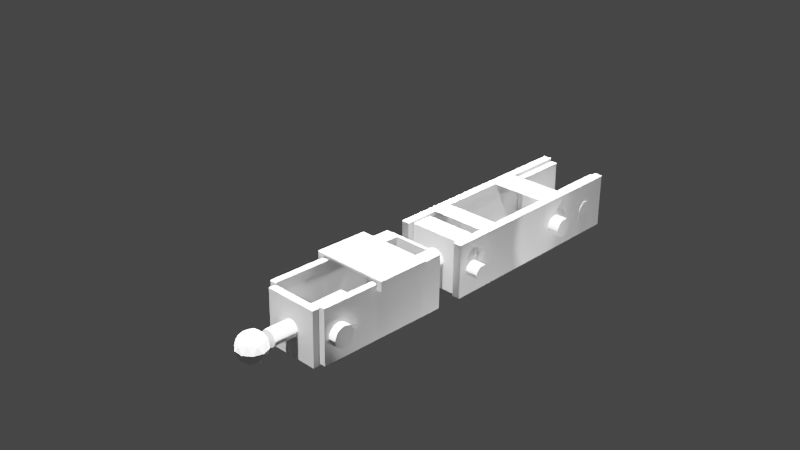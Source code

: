 # Source: robot-arm-proto.blend  (saved by Blender 2.83.19; exported with 4.5.12 LTS)
import bpy
from mathutils import Matrix  # noqa: F401  (used for matrix-valued properties, if any)

bpy.ops.wm.read_factory_settings(use_empty=True)
scene = bpy.context.scene
scene.name = 'Scene'

# ---- collections
col_collection = bpy.data.collections.new('Collection'); scene.collection.children.link(col_collection)

# ---- materials (node trees are filled in below, after node groups)
mat_material = bpy.data.materials.new('Material')
mat_material.alpha_threshold = 0.0
mat_material.use_transparent_shadow = False
mat_material.line_color = (0.0, 0.0, 0.0, 1.0)

# ---- material node trees
mat_material.use_nodes = True; mat_material.node_tree.nodes.clear()
_N = mat_material.node_tree.nodes; _L = mat_material.node_tree.links
n0 = _N.new('ShaderNodeOutputMaterial'); n0.name = 'Material Output'; n0.location = (300, 300)
n1 = _N.new('ShaderNodeBsdfPrincipled'); n1.name = 'Principled BSDF'; n1.location = (10, 300)
n1.distribution = 'GGX'
n1.subsurface_method = 'BURLEY'
n1.inputs[2].default_value = 0.4
n1.inputs[3].default_value = 1.45
n1.inputs[27].default_value = (0.0, 0.0, 0.0, 1.0)
n1.inputs[28].default_value = 1.0
_L.new(n1.outputs[0], n0.inputs[0])
n0.is_active_output = True

# ---- world
world_world = bpy.data.worlds.new('World'); scene.world = world_world
world_world.use_nodes = True; world_world.node_tree.nodes.clear()
_N = world_world.node_tree.nodes; _L = world_world.node_tree.links
n0 = _N.new('ShaderNodeOutputWorld'); n0.name = 'World Output'; n0.location = (300, 300)
n1 = _N.new('ShaderNodeBackground'); n1.name = 'Background'; n1.location = (10, 300)
n1.inputs[0].default_value = (0.05088, 0.05088, 0.05088, 1.0)
_L.new(n1.outputs[0], n0.inputs[0])
n0.is_active_output = True
world_world.color = (0.05088, 0.05088, 0.05088)
world_world.use_sun_shadow = False
world_world.sun_shadow_jitter_overblur = 0.0

# ---- cameras
cam_camera = bpy.data.cameras.new('Camera')
cam_camera.clip_end = 100.0
cam_camera.ortho_scale = 7.314

# ---- lights
light_light = bpy.data.lights.new('Light', 'POINT')
light_light.transmission_factor = 0.0
light_light.energy = 1000.0
light_light.shadow_soft_size = 0.1
light_light.shadow_maximum_resolution = 0.006
light_light.use_absolute_resolution = True
light_sun = bpy.data.lights.new('Sun', 'SUN')
light_sun.transmission_factor = 0.0
light_sun.energy = 100.0
light_sun.shadow_soft_size = 0.125
light_spot = bpy.data.lights.new('Spot', 'SPOT')
light_spot.transmission_factor = 0.0
light_spot.energy = 1000.0
light_spot.shadow_soft_size = 0.25
light_spot.shadow_maximum_resolution = 0.006
light_spot.use_absolute_resolution = True
light_spot_001 = bpy.data.lights.new('Spot.001', 'SPOT')
light_spot_001.transmission_factor = 0.0
light_spot_001.energy = 1000.0
light_spot_001.shadow_soft_size = 0.25
light_spot_001.shadow_maximum_resolution = 0.006
light_spot_001.use_absolute_resolution = True
light_spot_002 = bpy.data.lights.new('Spot.002', 'SPOT')
light_spot_002.transmission_factor = 0.0
light_spot_002.energy = 1000.0
light_spot_002.shadow_soft_size = 0.25
light_spot_002.shadow_maximum_resolution = 0.006
light_spot_002.use_absolute_resolution = True

# ---- meshes
me_cube_001 = bpy.data.meshes.new('Cube.001')
me_cube_001.from_pydata([(1.0, 1.0, 1.0), (1.0, 1.0, -1.0), (1.0, -1.0, 1.0), (1.0, -1.0, -1.0), (-1.0, 1.0, 1.0), (-1.0, 1.0, -1.0), (-1.0, -1.0, 1.0), (-1.0, -1.0, -1.0), (1.0, -0.7935, -16.75), (1.0, -1.02, -16.74), (1.0, -0.785, 0.8878), (1.0, -1.012, 0.8963), (-1.0, -0.7935, -16.75), (-1.0, -1.02, -16.74), (-1.0, -0.785, 0.8878), (-1.0, -1.012, 0.8963), (1.0, -0.9924, -17.06), (1.0, -0.9918, -15.06), (1.0, 1.008, -17.1), (1.0, 1.008, -15.1), (-1.0, -0.9924, -17.06), (-1.0, -0.9918, -15.06), (-1.0, 1.008, -17.1), (-1.0, 1.008, -15.1)], [], [(0, 4, 6, 2), (3, 2, 6, 7), (7, 6, 4, 5), (5, 1, 3, 7), (1, 0, 2, 3), (5, 4, 0, 1), (8, 12, 14, 10), (11, 10, 14, 15), (15, 14, 12, 13), (13, 9, 11, 15), (9, 8, 10, 11), (13, 12, 8, 9), (16, 20, 22, 18), (19, 18, 22, 23), (23, 22, 20, 21), (21, 17, 19, 23), (17, 16, 18, 19), (21, 20, 16, 17)])
_uv = me_cube_001.uv_layers.new(name='UVMap')
_uv.uv.foreach_set('vector', [0.625, 0.5, 0.875, 0.5, 0.875, 0.75, 0.625, 0.75, 0.375, 0.75, 0.625, 0.75, 0.625, 1.0, 0.375, 1.0, 0.375, 0.0, 0.625, 0.0, 0.625, 0.25, 0.375, 0.25, 0.125, 0.5, 0.375, 0.5, 0.375, 0.75, 0.125, 0.75, 0.375, 0.5, 0.625, 0.5, 0.625, 0.75, 0.375, 0.75, 0.375, 0.25, 0.625, 0.25, 0.625, 0.5, 0.375, 0.5, 0.625, 0.5, 0.875, 0.5, 0.875, 0.75, 0.625, 0.75, 0.375, 0.75, 0.625, 0.75, 0.625, 1.0, 0.375, 1.0, 0.375, 0.0, 0.625, 0.0, 0.625, 0.25, 0.375, 0.25, 0.125, 0.5, 0.375, 0.5, 0.375, 0.75, 0.125, 0.75, 0.375, 0.5, 0.625, 0.5, 0.625, 0.75, 0.375, 0.75, 0.375, 0.25, 0.625, 0.25, 0.625, 0.5, 0.375, 0.5, 0.625, 0.5, 0.875, 0.5, 0.875, 0.75, 0.625, 0.75, 0.375, 0.75, 0.625, 0.75, 0.625, 1.0, 0.375, 1.0, 0.375, 0.0, 0.625, 0.0, 0.625, 0.25, 0.375, 0.25, 0.125, 0.5, 0.375, 0.5, 0.375, 0.75, 0.125, 0.75, 0.375, 0.5, 0.625, 0.5, 0.625, 0.75, 0.375, 0.75, 0.375, 0.25, 0.625, 0.25, 0.625, 0.5, 0.375, 0.5])
me_cube_001.materials.append(mat_material)
me_cube_001.use_remesh_preserve_volume = False
me_cube_001.use_remesh_preserve_attributes = False
me_cube_001.use_mirror_vertex_groups = False
me_cube_001.update()
me_cylinder = bpy.data.meshes.new('Cylinder')
me_cylinder.from_pydata([(0.0, 1.0, -1.0), (0.0, 1.0, 1.0), (0.1951, 0.9808, -1.0), (0.1951, 0.9808, 1.0), (0.3827, 0.9239, -1.0), (0.3827, 0.9239, 1.0), (0.5556, 0.8315, -1.0), (0.5556, 0.8315, 1.0), (0.7071, 0.7071, -1.0), (0.7071, 0.7071, 1.0), (0.8315, 0.5556, -1.0), (0.8315, 0.5556, 1.0), (0.9239, 0.3827, -1.0), (0.9239, 0.3827, 1.0), (0.9808, 0.1951, -1.0), (0.9808, 0.1951, 1.0), (1.0, 7.55e-08, -1.0), (1.0, 7.55e-08, 1.0), (0.9808, -0.1951, -1.0), (0.9808, -0.1951, 1.0), (0.9239, -0.3827, -1.0), (0.9239, -0.3827, 1.0), (0.8315, -0.5556, -1.0), (0.8315, -0.5556, 1.0), (0.7071, -0.7071, -1.0), (0.7071, -0.7071, 1.0), (0.5556, -0.8315, -1.0), (0.5556, -0.8315, 1.0), (0.3827, -0.9239, -1.0), (0.3827, -0.9239, 1.0), (0.1951, -0.9808, -1.0), (0.1951, -0.9808, 1.0), (-3.258e-07, -1.0, -1.0), (-3.258e-07, -1.0, 1.0), (-0.1951, -0.9808, -1.0), (-0.1951, -0.9808, 1.0), (-0.3827, -0.9239, -1.0), (-0.3827, -0.9239, 1.0), (-0.5556, -0.8315, -1.0), (-0.5556, -0.8315, 1.0), (-0.7071, -0.7071, -1.0), (-0.7071, -0.7071, 1.0), (-0.8315, -0.5556, -1.0), (-0.8315, -0.5556, 1.0), (-0.9239, -0.3827, -1.0), (-0.9239, -0.3827, 1.0), (-0.9808, -0.1951, -1.0), (-0.9808, -0.1951, 1.0), (-1.0, 9.656e-07, -1.0), (-1.0, 9.656e-07, 1.0), (-0.9808, 0.1951, -1.0), (-0.9808, 0.1951, 1.0), (-0.9239, 0.3827, -1.0), (-0.9239, 0.3827, 1.0), (-0.8315, 0.5556, -1.0), (-0.8315, 0.5556, 1.0), (-0.7071, 0.7071, -1.0), (-0.7071, 0.7071, 1.0), (-0.5556, 0.8315, -1.0), (-0.5556, 0.8315, 1.0), (-0.3827, 0.9239, -1.0), (-0.3827, 0.9239, 1.0), (-0.1951, 0.9808, -1.0), (-0.1951, 0.9808, 1.0)], [], [(0, 1, 3, 2), (2, 3, 5, 4), (4, 5, 7, 6), (6, 7, 9, 8), (8, 9, 11, 10), (10, 11, 13, 12), (12, 13, 15, 14), (14, 15, 17, 16), (16, 17, 19, 18), (18, 19, 21, 20), (20, 21, 23, 22), (22, 23, 25, 24), (24, 25, 27, 26), (26, 27, 29, 28), (28, 29, 31, 30), (30, 31, 33, 32), (32, 33, 35, 34), (34, 35, 37, 36), (36, 37, 39, 38), (38, 39, 41, 40), (40, 41, 43, 42), (42, 43, 45, 44), (44, 45, 47, 46), (46, 47, 49, 48), (48, 49, 51, 50), (50, 51, 53, 52), (52, 53, 55, 54), (54, 55, 57, 56), (56, 57, 59, 58), (58, 59, 61, 60), (3, 1, 63, 61, 59, 57, 55, 53, 51, 49, 47, 45, 43, 41, 39, 37, 35, 33, 31, 29, 27, 25, 23, 21, 19, 17, 15, 13, 11, 9, 7, 5), (60, 61, 63, 62), (62, 63, 1, 0), (0, 2, 4, 6, 8, 10, 12, 14, 16, 18, 20, 22, 24, 26, 28, 30, 32, 34, 36, 38, 40, 42, 44, 46, 48, 50, 52, 54, 56, 58, 60, 62)])
_uv = me_cylinder.uv_layers.new(name='UVMap')
_uv.uv.foreach_set('vector', [1.0, 0.5, 1.0, 1.0, 0.9688, 1.0, 0.9688, 0.5, 0.9688, 0.5, 0.9688, 1.0, 0.9375, 1.0, 0.9375, 0.5, 0.9375, 0.5, 0.9375, 1.0, 0.9062, 1.0, 0.9062, 0.5, 0.9062, 0.5, 0.9062, 1.0, 0.875, 1.0, 0.875, 0.5, 0.875, 0.5, 0.875, 1.0, 0.8438, 1.0, 0.8438, 0.5, 0.8438, 0.5, 0.8438, 1.0, 0.8125, 1.0, 0.8125, 0.5, 0.8125, 0.5, 0.8125, 1.0, 0.7812, 1.0, 0.7812, 0.5, 0.7812, 0.5, 0.7812, 1.0, 0.75, 1.0, 0.75, 0.5, 0.75, 0.5, 0.75, 1.0, 0.7188, 1.0, 0.7188, 0.5, 0.7188, 0.5, 0.7188, 1.0, 0.6875, 1.0, 0.6875, 0.5, 0.6875, 0.5, 0.6875, 1.0, 0.6562, 1.0, 0.6562, 0.5, 0.6562, 0.5, 0.6562, 1.0, 0.625, 1.0, 0.625, 0.5, 0.625, 0.5, 0.625, 1.0, 0.5938, 1.0, 0.5938, 0.5, 0.5938, 0.5, 0.5938, 1.0, 0.5625, 1.0, 0.5625, 0.5, 0.5625, 0.5, 0.5625, 1.0, 0.5312, 1.0, 0.5312, 0.5, 0.5312, 0.5, 0.5312, 1.0, 0.5, 1.0, 0.5, 0.5, 0.5, 0.5, 0.5, 1.0, 0.4688, 1.0, 0.4688, 0.5, 0.4688, 0.5, 0.4688, 1.0, 0.4375, 1.0, 0.4375, 0.5, 0.4375, 0.5, 0.4375, 1.0, 0.4062, 1.0, 0.4062, 0.5, 0.4062, 0.5, 0.4062, 1.0, 0.375, 1.0, 0.375, 0.5, 0.375, 0.5, 0.375, 1.0, 0.3438, 1.0, 0.3438, 0.5, 0.3438, 0.5, 0.3438, 1.0, 0.3125, 1.0, 0.3125, 0.5, 0.3125, 0.5, 0.3125, 1.0, 0.2812, 1.0, 0.2812, 0.5, 0.2812, 0.5, 0.2812, 1.0, 0.25, 1.0, 0.25, 0.5, 0.25, 0.5, 0.25, 1.0, 0.2188, 1.0, 0.2188, 0.5, 0.2188, 0.5, 0.2188, 1.0, 0.1875, 1.0, 0.1875, 0.5, 0.1875, 0.5, 0.1875, 1.0, 0.1562, 1.0, 0.1562, 0.5, 0.1562, 0.5, 0.1562, 1.0, 0.125, 1.0, 0.125, 0.5, 0.125, 0.5, 0.125, 1.0, 0.09375, 1.0, 0.09375, 0.5, 0.09375, 0.5, 0.09375, 1.0, 0.0625, 1.0, 0.0625, 0.5, 0.2968, 0.4854, 0.25, 0.49, 0.2032, 0.4854, 0.1582, 0.4717, 0.1167, 0.4496, 0.08029, 0.4197, 0.05045, 0.3833, 0.02827, 0.3418, 0.01461, 0.2968, 0.01, 0.25, 0.01461, 0.2032, 0.02827, 0.1582, 0.05045, 0.1167, 0.08029, 0.08029, 0.1167, 0.05045, 0.1582, 0.02827, 0.2032, 0.01461, 0.25, 0.01, 0.2968, 0.01461, 0.3418, 0.02827, 0.3833, 0.05045, 0.4197, 0.08029, 0.4496, 0.1167, 0.4717, 0.1582, 0.4854, 0.2032, 0.49, 0.25, 0.4854, 0.2968, 0.4717, 0.3418, 0.4496, 0.3833, 0.4197, 0.4197, 0.3833, 0.4496, 0.3418, 0.4717, 0.0625, 0.5, 0.0625, 1.0, 0.03125, 1.0, 0.03125, 0.5, 0.03125, 0.5, 0.03125, 1.0, 0.0, 1.0, 0.0, 0.5, 0.75, 0.49, 0.7968, 0.4854, 0.8418, 0.4717, 0.8833, 0.4496, 0.9197, 0.4197, 0.9496, 0.3833, 0.9717, 0.3418, 0.9854, 0.2968, 0.99, 0.25, 0.9854, 0.2032, 0.9717, 0.1582, 0.9496, 0.1167, 0.9197, 0.08029, 0.8833, 0.05045, 0.8418, 0.02827, 0.7968, 0.01461, 0.75, 0.01, 0.7032, 0.01461, 0.6582, 0.02827, 0.6167, 0.05045, 0.5803, 0.08029, 0.5504, 0.1167, 0.5283, 0.1582, 0.5146, 0.2032, 0.51, 0.25, 0.5146, 0.2968, 0.5283, 0.3418, 0.5504, 0.3833, 0.5803, 0.4197, 0.6167, 0.4496, 0.6582, 0.4717, 0.7032, 0.4854])
me_cylinder.use_remesh_fix_poles = True
me_cylinder.use_remesh_preserve_attributes = False
me_cylinder.use_mirror_vertex_groups = False
me_cylinder.update()
me_cylinder_001 = bpy.data.meshes.new('Cylinder.001')
me_cylinder_001.from_pydata([(0.0, 1.0, -1.0), (0.0, 1.0, 1.0), (0.1951, 0.9808, -1.0), (0.1951, 0.9808, 1.0), (0.3827, 0.9239, -1.0), (0.3827, 0.9239, 1.0), (0.5556, 0.8315, -1.0), (0.5556, 0.8315, 1.0), (0.7071, 0.7071, -1.0), (0.7071, 0.7071, 1.0), (0.8315, 0.5556, -1.0), (0.8315, 0.5556, 1.0), (0.9239, 0.3827, -1.0), (0.9239, 0.3827, 1.0), (0.9808, 0.1951, -1.0), (0.9808, 0.1951, 1.0), (1.0, 7.55e-08, -1.0), (1.0, 7.55e-08, 1.0), (0.9808, -0.1951, -1.0), (0.9808, -0.1951, 1.0), (0.9239, -0.3827, -1.0), (0.9239, -0.3827, 1.0), (0.8315, -0.5556, -1.0), (0.8315, -0.5556, 1.0), (0.7071, -0.7071, -1.0), (0.7071, -0.7071, 1.0), (0.5556, -0.8315, -1.0), (0.5556, -0.8315, 1.0), (0.3827, -0.9239, -1.0), (0.3827, -0.9239, 1.0), (0.1951, -0.9808, -1.0), (0.1951, -0.9808, 1.0), (-3.258e-07, -1.0, -1.0), (-3.258e-07, -1.0, 1.0), (-0.1951, -0.9808, -1.0), (-0.1951, -0.9808, 1.0), (-0.3827, -0.9239, -1.0), (-0.3827, -0.9239, 1.0), (-0.5556, -0.8315, -1.0), (-0.5556, -0.8315, 1.0), (-0.7071, -0.7071, -1.0), (-0.7071, -0.7071, 1.0), (-0.8315, -0.5556, -1.0), (-0.8315, -0.5556, 1.0), (-0.9239, -0.3827, -1.0), (-0.9239, -0.3827, 1.0), (-0.9808, -0.1951, -1.0), (-0.9808, -0.1951, 1.0), (-1.0, 9.656e-07, -1.0), (-1.0, 9.656e-07, 1.0), (-0.9808, 0.1951, -1.0), (-0.9808, 0.1951, 1.0), (-0.9239, 0.3827, -1.0), (-0.9239, 0.3827, 1.0), (-0.8315, 0.5556, -1.0), (-0.8315, 0.5556, 1.0), (-0.7071, 0.7071, -1.0), (-0.7071, 0.7071, 1.0), (-0.5556, 0.8315, -1.0), (-0.5556, 0.8315, 1.0), (-0.3827, 0.9239, -1.0), (-0.3827, 0.9239, 1.0), (-0.1951, 0.9808, -1.0), (-0.1951, 0.9808, 1.0)], [], [(0, 1, 3, 2), (2, 3, 5, 4), (4, 5, 7, 6), (6, 7, 9, 8), (8, 9, 11, 10), (10, 11, 13, 12), (12, 13, 15, 14), (14, 15, 17, 16), (16, 17, 19, 18), (18, 19, 21, 20), (20, 21, 23, 22), (22, 23, 25, 24), (24, 25, 27, 26), (26, 27, 29, 28), (28, 29, 31, 30), (30, 31, 33, 32), (32, 33, 35, 34), (34, 35, 37, 36), (36, 37, 39, 38), (38, 39, 41, 40), (40, 41, 43, 42), (42, 43, 45, 44), (44, 45, 47, 46), (46, 47, 49, 48), (48, 49, 51, 50), (50, 51, 53, 52), (52, 53, 55, 54), (54, 55, 57, 56), (56, 57, 59, 58), (58, 59, 61, 60), (3, 1, 63, 61, 59, 57, 55, 53, 51, 49, 47, 45, 43, 41, 39, 37, 35, 33, 31, 29, 27, 25, 23, 21, 19, 17, 15, 13, 11, 9, 7, 5), (60, 61, 63, 62), (62, 63, 1, 0), (0, 2, 4, 6, 8, 10, 12, 14, 16, 18, 20, 22, 24, 26, 28, 30, 32, 34, 36, 38, 40, 42, 44, 46, 48, 50, 52, 54, 56, 58, 60, 62)])
_uv = me_cylinder_001.uv_layers.new(name='UVMap')
_uv.uv.foreach_set('vector', [1.0, 0.5, 1.0, 1.0, 0.9688, 1.0, 0.9688, 0.5, 0.9688, 0.5, 0.9688, 1.0, 0.9375, 1.0, 0.9375, 0.5, 0.9375, 0.5, 0.9375, 1.0, 0.9062, 1.0, 0.9062, 0.5, 0.9062, 0.5, 0.9062, 1.0, 0.875, 1.0, 0.875, 0.5, 0.875, 0.5, 0.875, 1.0, 0.8438, 1.0, 0.8438, 0.5, 0.8438, 0.5, 0.8438, 1.0, 0.8125, 1.0, 0.8125, 0.5, 0.8125, 0.5, 0.8125, 1.0, 0.7812, 1.0, 0.7812, 0.5, 0.7812, 0.5, 0.7812, 1.0, 0.75, 1.0, 0.75, 0.5, 0.75, 0.5, 0.75, 1.0, 0.7188, 1.0, 0.7188, 0.5, 0.7188, 0.5, 0.7188, 1.0, 0.6875, 1.0, 0.6875, 0.5, 0.6875, 0.5, 0.6875, 1.0, 0.6562, 1.0, 0.6562, 0.5, 0.6562, 0.5, 0.6562, 1.0, 0.625, 1.0, 0.625, 0.5, 0.625, 0.5, 0.625, 1.0, 0.5938, 1.0, 0.5938, 0.5, 0.5938, 0.5, 0.5938, 1.0, 0.5625, 1.0, 0.5625, 0.5, 0.5625, 0.5, 0.5625, 1.0, 0.5312, 1.0, 0.5312, 0.5, 0.5312, 0.5, 0.5312, 1.0, 0.5, 1.0, 0.5, 0.5, 0.5, 0.5, 0.5, 1.0, 0.4688, 1.0, 0.4688, 0.5, 0.4688, 0.5, 0.4688, 1.0, 0.4375, 1.0, 0.4375, 0.5, 0.4375, 0.5, 0.4375, 1.0, 0.4062, 1.0, 0.4062, 0.5, 0.4062, 0.5, 0.4062, 1.0, 0.375, 1.0, 0.375, 0.5, 0.375, 0.5, 0.375, 1.0, 0.3438, 1.0, 0.3438, 0.5, 0.3438, 0.5, 0.3438, 1.0, 0.3125, 1.0, 0.3125, 0.5, 0.3125, 0.5, 0.3125, 1.0, 0.2812, 1.0, 0.2812, 0.5, 0.2812, 0.5, 0.2812, 1.0, 0.25, 1.0, 0.25, 0.5, 0.25, 0.5, 0.25, 1.0, 0.2188, 1.0, 0.2188, 0.5, 0.2188, 0.5, 0.2188, 1.0, 0.1875, 1.0, 0.1875, 0.5, 0.1875, 0.5, 0.1875, 1.0, 0.1562, 1.0, 0.1562, 0.5, 0.1562, 0.5, 0.1562, 1.0, 0.125, 1.0, 0.125, 0.5, 0.125, 0.5, 0.125, 1.0, 0.09375, 1.0, 0.09375, 0.5, 0.09375, 0.5, 0.09375, 1.0, 0.0625, 1.0, 0.0625, 0.5, 0.2968, 0.4854, 0.25, 0.49, 0.2032, 0.4854, 0.1582, 0.4717, 0.1167, 0.4496, 0.08029, 0.4197, 0.05045, 0.3833, 0.02827, 0.3418, 0.01461, 0.2968, 0.01, 0.25, 0.01461, 0.2032, 0.02827, 0.1582, 0.05045, 0.1167, 0.08029, 0.08029, 0.1167, 0.05045, 0.1582, 0.02827, 0.2032, 0.01461, 0.25, 0.01, 0.2968, 0.01461, 0.3418, 0.02827, 0.3833, 0.05045, 0.4197, 0.08029, 0.4496, 0.1167, 0.4717, 0.1582, 0.4854, 0.2032, 0.49, 0.25, 0.4854, 0.2968, 0.4717, 0.3418, 0.4496, 0.3833, 0.4197, 0.4197, 0.3833, 0.4496, 0.3418, 0.4717, 0.0625, 0.5, 0.0625, 1.0, 0.03125, 1.0, 0.03125, 0.5, 0.03125, 0.5, 0.03125, 1.0, 0.0, 1.0, 0.0, 0.5, 0.75, 0.49, 0.7968, 0.4854, 0.8418, 0.4717, 0.8833, 0.4496, 0.9197, 0.4197, 0.9496, 0.3833, 0.9717, 0.3418, 0.9854, 0.2968, 0.99, 0.25, 0.9854, 0.2032, 0.9717, 0.1582, 0.9496, 0.1167, 0.9197, 0.08029, 0.8833, 0.05045, 0.8418, 0.02827, 0.7968, 0.01461, 0.75, 0.01, 0.7032, 0.01461, 0.6582, 0.02827, 0.6167, 0.05045, 0.5803, 0.08029, 0.5504, 0.1167, 0.5283, 0.1582, 0.5146, 0.2032, 0.51, 0.25, 0.5146, 0.2968, 0.5283, 0.3418, 0.5504, 0.3833, 0.5803, 0.4197, 0.6167, 0.4496, 0.6582, 0.4717, 0.7032, 0.4854])
me_cylinder_001.use_remesh_fix_poles = True
me_cylinder_001.use_remesh_preserve_attributes = False
me_cylinder_001.use_mirror_vertex_groups = False
me_cylinder_001.update()
me_cylinder_002 = bpy.data.meshes.new('Cylinder.002')
me_cylinder_002.from_pydata([(0.0, 1.0, -1.0), (0.0, 1.0, 1.0), (0.1951, 0.9808, -1.0), (0.1951, 0.9808, 1.0), (0.3827, 0.9239, -1.0), (0.3827, 0.9239, 1.0), (0.5556, 0.8315, -1.0), (0.5556, 0.8315, 1.0), (0.7071, 0.7071, -1.0), (0.7071, 0.7071, 1.0), (0.8315, 0.5556, -1.0), (0.8315, 0.5556, 1.0), (0.9239, 0.3827, -1.0), (0.9239, 0.3827, 1.0), (0.9808, 0.1951, -1.0), (0.9808, 0.1951, 1.0), (1.0, 7.55e-08, -1.0), (1.0, 7.55e-08, 1.0), (0.9808, -0.1951, -1.0), (0.9808, -0.1951, 1.0), (0.9239, -0.3827, -1.0), (0.9239, -0.3827, 1.0), (0.8315, -0.5556, -1.0), (0.8315, -0.5556, 1.0), (0.7071, -0.7071, -1.0), (0.7071, -0.7071, 1.0), (0.5556, -0.8315, -1.0), (0.5556, -0.8315, 1.0), (0.3827, -0.9239, -1.0), (0.3827, -0.9239, 1.0), (0.1951, -0.9808, -1.0), (0.1951, -0.9808, 1.0), (-3.258e-07, -1.0, -1.0), (-3.258e-07, -1.0, 1.0), (-0.1951, -0.9808, -1.0), (-0.1951, -0.9808, 1.0), (-0.3827, -0.9239, -1.0), (-0.3827, -0.9239, 1.0), (-0.5556, -0.8315, -1.0), (-0.5556, -0.8315, 1.0), (-0.7071, -0.7071, -1.0), (-0.7071, -0.7071, 1.0), (-0.8315, -0.5556, -1.0), (-0.8315, -0.5556, 1.0), (-0.9239, -0.3827, -1.0), (-0.9239, -0.3827, 1.0), (-0.9808, -0.1951, -1.0), (-0.9808, -0.1951, 1.0), (-1.0, 9.656e-07, -1.0), (-1.0, 9.656e-07, 1.0), (-0.9808, 0.1951, -1.0), (-0.9808, 0.1951, 1.0), (-0.9239, 0.3827, -1.0), (-0.9239, 0.3827, 1.0), (-0.8315, 0.5556, -1.0), (-0.8315, 0.5556, 1.0), (-0.7071, 0.7071, -1.0), (-0.7071, 0.7071, 1.0), (-0.5556, 0.8315, -1.0), (-0.5556, 0.8315, 1.0), (-0.3827, 0.9239, -1.0), (-0.3827, 0.9239, 1.0), (-0.1951, 0.9808, -1.0), (-0.1951, 0.9808, 1.0)], [], [(0, 1, 3, 2), (2, 3, 5, 4), (4, 5, 7, 6), (6, 7, 9, 8), (8, 9, 11, 10), (10, 11, 13, 12), (12, 13, 15, 14), (14, 15, 17, 16), (16, 17, 19, 18), (18, 19, 21, 20), (20, 21, 23, 22), (22, 23, 25, 24), (24, 25, 27, 26), (26, 27, 29, 28), (28, 29, 31, 30), (30, 31, 33, 32), (32, 33, 35, 34), (34, 35, 37, 36), (36, 37, 39, 38), (38, 39, 41, 40), (40, 41, 43, 42), (42, 43, 45, 44), (44, 45, 47, 46), (46, 47, 49, 48), (48, 49, 51, 50), (50, 51, 53, 52), (52, 53, 55, 54), (54, 55, 57, 56), (56, 57, 59, 58), (58, 59, 61, 60), (3, 1, 63, 61, 59, 57, 55, 53, 51, 49, 47, 45, 43, 41, 39, 37, 35, 33, 31, 29, 27, 25, 23, 21, 19, 17, 15, 13, 11, 9, 7, 5), (60, 61, 63, 62), (62, 63, 1, 0), (0, 2, 4, 6, 8, 10, 12, 14, 16, 18, 20, 22, 24, 26, 28, 30, 32, 34, 36, 38, 40, 42, 44, 46, 48, 50, 52, 54, 56, 58, 60, 62)])
_uv = me_cylinder_002.uv_layers.new(name='UVMap')
_uv.uv.foreach_set('vector', [1.0, 0.5, 1.0, 1.0, 0.9688, 1.0, 0.9688, 0.5, 0.9688, 0.5, 0.9688, 1.0, 0.9375, 1.0, 0.9375, 0.5, 0.9375, 0.5, 0.9375, 1.0, 0.9062, 1.0, 0.9062, 0.5, 0.9062, 0.5, 0.9062, 1.0, 0.875, 1.0, 0.875, 0.5, 0.875, 0.5, 0.875, 1.0, 0.8438, 1.0, 0.8438, 0.5, 0.8438, 0.5, 0.8438, 1.0, 0.8125, 1.0, 0.8125, 0.5, 0.8125, 0.5, 0.8125, 1.0, 0.7812, 1.0, 0.7812, 0.5, 0.7812, 0.5, 0.7812, 1.0, 0.75, 1.0, 0.75, 0.5, 0.75, 0.5, 0.75, 1.0, 0.7188, 1.0, 0.7188, 0.5, 0.7188, 0.5, 0.7188, 1.0, 0.6875, 1.0, 0.6875, 0.5, 0.6875, 0.5, 0.6875, 1.0, 0.6562, 1.0, 0.6562, 0.5, 0.6562, 0.5, 0.6562, 1.0, 0.625, 1.0, 0.625, 0.5, 0.625, 0.5, 0.625, 1.0, 0.5938, 1.0, 0.5938, 0.5, 0.5938, 0.5, 0.5938, 1.0, 0.5625, 1.0, 0.5625, 0.5, 0.5625, 0.5, 0.5625, 1.0, 0.5312, 1.0, 0.5312, 0.5, 0.5312, 0.5, 0.5312, 1.0, 0.5, 1.0, 0.5, 0.5, 0.5, 0.5, 0.5, 1.0, 0.4688, 1.0, 0.4688, 0.5, 0.4688, 0.5, 0.4688, 1.0, 0.4375, 1.0, 0.4375, 0.5, 0.4375, 0.5, 0.4375, 1.0, 0.4062, 1.0, 0.4062, 0.5, 0.4062, 0.5, 0.4062, 1.0, 0.375, 1.0, 0.375, 0.5, 0.375, 0.5, 0.375, 1.0, 0.3438, 1.0, 0.3438, 0.5, 0.3438, 0.5, 0.3438, 1.0, 0.3125, 1.0, 0.3125, 0.5, 0.3125, 0.5, 0.3125, 1.0, 0.2812, 1.0, 0.2812, 0.5, 0.2812, 0.5, 0.2812, 1.0, 0.25, 1.0, 0.25, 0.5, 0.25, 0.5, 0.25, 1.0, 0.2188, 1.0, 0.2188, 0.5, 0.2188, 0.5, 0.2188, 1.0, 0.1875, 1.0, 0.1875, 0.5, 0.1875, 0.5, 0.1875, 1.0, 0.1562, 1.0, 0.1562, 0.5, 0.1562, 0.5, 0.1562, 1.0, 0.125, 1.0, 0.125, 0.5, 0.125, 0.5, 0.125, 1.0, 0.09375, 1.0, 0.09375, 0.5, 0.09375, 0.5, 0.09375, 1.0, 0.0625, 1.0, 0.0625, 0.5, 0.2968, 0.4854, 0.25, 0.49, 0.2032, 0.4854, 0.1582, 0.4717, 0.1167, 0.4496, 0.08029, 0.4197, 0.05045, 0.3833, 0.02827, 0.3418, 0.01461, 0.2968, 0.01, 0.25, 0.01461, 0.2032, 0.02827, 0.1582, 0.05045, 0.1167, 0.08029, 0.08029, 0.1167, 0.05045, 0.1582, 0.02827, 0.2032, 0.01461, 0.25, 0.01, 0.2968, 0.01461, 0.3418, 0.02827, 0.3833, 0.05045, 0.4197, 0.08029, 0.4496, 0.1167, 0.4717, 0.1582, 0.4854, 0.2032, 0.49, 0.25, 0.4854, 0.2968, 0.4717, 0.3418, 0.4496, 0.3833, 0.4197, 0.4197, 0.3833, 0.4496, 0.3418, 0.4717, 0.0625, 0.5, 0.0625, 1.0, 0.03125, 1.0, 0.03125, 0.5, 0.03125, 0.5, 0.03125, 1.0, 0.0, 1.0, 0.0, 0.5, 0.75, 0.49, 0.7968, 0.4854, 0.8418, 0.4717, 0.8833, 0.4496, 0.9197, 0.4197, 0.9496, 0.3833, 0.9717, 0.3418, 0.9854, 0.2968, 0.99, 0.25, 0.9854, 0.2032, 0.9717, 0.1582, 0.9496, 0.1167, 0.9197, 0.08029, 0.8833, 0.05045, 0.8418, 0.02827, 0.7968, 0.01461, 0.75, 0.01, 0.7032, 0.01461, 0.6582, 0.02827, 0.6167, 0.05045, 0.5803, 0.08029, 0.5504, 0.1167, 0.5283, 0.1582, 0.5146, 0.2032, 0.51, 0.25, 0.5146, 0.2968, 0.5283, 0.3418, 0.5504, 0.3833, 0.5803, 0.4197, 0.6167, 0.4496, 0.6582, 0.4717, 0.7032, 0.4854])
me_cylinder_002.use_remesh_fix_poles = True
me_cylinder_002.use_remesh_preserve_attributes = False
me_cylinder_002.use_mirror_vertex_groups = False
me_cylinder_002.update()
me_plane = bpy.data.meshes.new('Plane')
me_plane.from_pydata([(-0.9591, 0.03928, -1.034), (6.938, 0.03928, -1.034), (-0.9591, 2.039, -1.034), (6.938, 2.039, -1.034), (-0.9591, 0.03928, -1.326), (6.938, 0.03928, -1.326), (-0.9591, 2.039, -1.326), (6.938, 2.039, -1.326), (-0.9591, 0.03928, 1.329), (6.938, 0.03928, 1.329), (-0.9591, 2.039, 1.329), (6.938, 2.039, 1.329), (-0.9591, 0.03928, 1.036), (6.938, 0.03928, 1.036), (-0.9591, 2.039, 1.036), (6.938, 2.039, 1.036), (1.298, 0.03928, 1.329), (1.298, 2.039, 1.036), (1.298, 0.03928, -1.326), (1.298, 2.039, 1.329), (1.298, 0.03928, -1.034), (1.298, 2.039, -1.326), (1.298, 0.03928, 1.036), (1.298, 2.039, -1.034), (2.351, 0.03928, 1.329), (2.351, 2.039, -1.326), (2.351, 0.03928, -1.326), (2.351, 2.039, 1.036), (2.351, 0.03928, -1.034), (2.351, 2.039, -1.034), (2.351, 0.03928, 1.036), (2.351, 2.039, 1.329), (4.852, 2.039, 1.329), (4.852, 2.039, 1.036), (4.852, 0.03928, -1.326), (4.852, 0.03928, 1.329), (4.852, 0.03928, -1.034), (4.852, 2.039, -1.034), (4.852, 2.039, -1.326), (4.852, 0.03928, 1.036), (5.591, 0.03928, 1.329), (5.591, 2.039, 1.329), (5.591, 0.03928, -1.326), (5.591, 2.039, -1.326), (5.591, 0.03928, -1.034), (5.591, 2.039, -1.034), (5.591, 0.03928, 1.036), (5.591, 2.039, 1.036)], [], [(0, 2, 23, 20), (4, 18, 21, 6), (3, 45, 43, 7), (0, 20, 18, 4), (1, 3, 7, 5), (2, 0, 4, 6), (8, 10, 19, 16), (12, 22, 17, 14), (11, 41, 47, 15), (8, 16, 22, 12), (9, 11, 15, 13), (10, 8, 12, 14), (23, 17, 27, 29), (21, 18, 26, 25), (17, 19, 10, 14), (21, 23, 2, 6), (22, 16, 24, 30), (16, 19, 31, 24), (18, 20, 28, 26), (20, 23, 29, 28), (17, 22, 30, 27), (26, 28, 36, 34), (27, 31, 19, 17), (28, 29, 37, 36), (30, 24, 35, 39), (25, 29, 23, 21), (25, 26, 34, 38), (27, 30, 39, 33), (24, 31, 32, 35), (22, 20, 28, 30), (33, 37, 45, 47), (38, 37, 29, 25), (38, 34, 42, 43), (36, 37, 45, 44), (33, 39, 46, 47), (39, 35, 40, 46), (34, 36, 44, 42), (35, 32, 41, 40), (33, 32, 31, 27), (42, 44, 1, 5), (44, 45, 3, 1), (43, 45, 37, 38), (40, 41, 11, 9), (47, 46, 13, 15), (46, 40, 9, 13), (47, 41, 32, 33), (43, 42, 5, 7), (39, 36, 44, 46)])
_uv = me_plane.uv_layers.new(name='UVMap')
_uv.uv.foreach_set('vector', [0.0, 0.0, 0.0, 1.0, 0.2858, 1.0, 0.2858, 0.0, 0.0, 0.0, 0.2858, 0.0, 0.2858, 1.0, 0.0, 1.0, 1.0, 1.0, 0.8295, 1.0, 0.8295, 1.0, 1.0, 1.0, 0.0, 0.0, 0.2858, 0.0, 0.2858, 0.0, 0.0, 0.0, 1.0, 0.0, 1.0, 1.0, 1.0, 1.0, 1.0, 0.0, 0.0, 1.0, 0.0, 0.0, 0.0, 0.0, 0.0, 1.0, 0.0, 0.0, 0.0, 1.0, 0.2858, 1.0, 0.2858, 0.0, 0.0, 0.0, 0.2858, 0.0, 0.2858, 1.0, 0.0, 1.0, 1.0, 1.0, 0.8295, 1.0, 0.8295, 1.0, 1.0, 1.0, 0.0, 0.0, 0.2858, 0.0, 0.2858, 0.0, 0.0, 0.0, 1.0, 0.0, 1.0, 1.0, 1.0, 1.0, 1.0, 0.0, 0.0, 1.0, 0.0, 0.0, 0.0, 0.0, 0.0, 1.0, 0.2858, 1.0, 0.2858, 1.0, 0.4191, 1.0, 0.4191, 1.0, 0.2858, 1.0, 0.2858, 0.0, 0.4191, 0.0, 0.4191, 1.0, 0.2858, 1.0, 0.2858, 1.0, 0.0, 1.0, 0.0, 1.0, 0.2858, 1.0, 0.2858, 1.0, 0.0, 1.0, 0.0, 1.0, 0.2858, 0.0, 0.2858, 0.0, 0.4191, 0.0, 0.4191, 0.0, 0.2858, 0.0, 0.2858, 1.0, 0.4191, 1.0, 0.4191, 0.0, 0.2858, 0.0, 0.2858, 0.0, 0.4191, 0.0, 0.4191, 0.0, 0.2858, 0.0, 0.2858, 1.0, 0.4191, 1.0, 0.4191, 0.0, 0.2858, 1.0, 0.2858, 0.0, 0.4191, 0.0, 0.4191, 1.0, 0.4191, 0.0, 0.4191, 0.0, 0.7359, 0.0, 0.7359, 0.0, 0.4191, 1.0, 0.4191, 1.0, 0.2858, 1.0, 0.2858, 1.0, 0.4191, 0.0, 0.4191, 1.0, 0.7359, 1.0, 0.7359, 0.0, 0.4191, 0.0, 0.4191, 0.0, 0.7359, 0.0, 0.7359, 0.0, 0.4191, 1.0, 0.4191, 1.0, 0.2858, 1.0, 0.2858, 1.0, 0.4191, 1.0, 0.4191, 0.0, 0.7359, 0.0, 0.7359, 1.0, 0.4191, 1.0, 0.4191, 0.0, 0.7359, 0.0, 0.7359, 1.0, 0.4191, 0.0, 0.4191, 1.0, 0.7359, 1.0, 0.7359, 0.0, 0.2858, 0.0, 0.2858, 0.0, 0.4191, 0.0, 0.4191, 0.0, 0.7359, 1.0, 0.7359, 1.0, 0.8295, 1.0, 0.8295, 1.0, 0.7359, 1.0, 0.7359, 1.0, 0.4191, 1.0, 0.4191, 1.0, 0.7359, 1.0, 0.7359, 0.0, 0.8295, 0.0, 0.8295, 1.0, 0.7359, 0.0, 0.7359, 1.0, 0.8295, 1.0, 0.8295, 0.0, 0.7359, 1.0, 0.7359, 0.0, 0.8295, 0.0, 0.8295, 1.0, 0.7359, 0.0, 0.7359, 0.0, 0.8295, 0.0, 0.8295, 0.0, 0.7359, 0.0, 0.7359, 0.0, 0.8295, 0.0, 0.8295, 0.0, 0.7359, 0.0, 0.7359, 1.0, 0.8295, 1.0, 0.8295, 0.0, 0.7359, 1.0, 0.7359, 1.0, 0.4191, 1.0, 0.4191, 1.0, 0.8295, 0.0, 0.8295, 0.0, 1.0, 0.0, 1.0, 0.0, 0.8295, 0.0, 0.8295, 1.0, 1.0, 1.0, 1.0, 0.0, 0.8295, 1.0, 0.8295, 1.0, 0.7359, 1.0, 0.7359, 1.0, 0.8295, 0.0, 0.8295, 1.0, 1.0, 1.0, 1.0, 0.0, 0.8295, 1.0, 0.8295, 0.0, 1.0, 0.0, 1.0, 1.0, 0.8295, 0.0, 0.8295, 0.0, 1.0, 0.0, 1.0, 0.0, 0.8295, 1.0, 0.8295, 1.0, 0.7359, 1.0, 0.7359, 1.0, 0.8295, 1.0, 0.8295, 0.0, 1.0, 0.0, 1.0, 1.0, 0.7359, 0.0, 0.7359, 0.0, 0.8295, 0.0, 0.8295, 0.0])
me_plane.use_remesh_fix_poles = True
me_plane.use_remesh_preserve_attributes = False
me_plane.use_mirror_vertex_groups = False
me_plane.update()
me_cylinder_003 = bpy.data.meshes.new('Cylinder.003')
me_cylinder_003.from_pydata([(0.0, 1.0, -1.0), (0.0, 1.0, 1.0), (0.1951, 0.9808, -1.0), (0.1951, 0.9808, 1.0), (0.3827, 0.9239, -1.0), (0.3827, 0.9239, 1.0), (0.5556, 0.8315, -1.0), (0.5556, 0.8315, 1.0), (0.7071, 0.7071, -1.0), (0.7071, 0.7071, 1.0), (0.8315, 0.5556, -1.0), (0.8315, 0.5556, 1.0), (0.9239, 0.3827, -1.0), (0.9239, 0.3827, 1.0), (0.9808, 0.1951, -1.0), (0.9808, 0.1951, 1.0), (1.0, 7.55e-08, -1.0), (1.0, 7.55e-08, 1.0), (0.9808, -0.1951, -1.0), (0.9808, -0.1951, 1.0), (0.9239, -0.3827, -1.0), (0.9239, -0.3827, 1.0), (0.8315, -0.5556, -1.0), (0.8315, -0.5556, 1.0), (0.7071, -0.7071, -1.0), (0.7071, -0.7071, 1.0), (0.5556, -0.8315, -1.0), (0.5556, -0.8315, 1.0), (0.3827, -0.9239, -1.0), (0.3827, -0.9239, 1.0), (0.1951, -0.9808, -1.0), (0.1951, -0.9808, 1.0), (-3.258e-07, -1.0, -1.0), (-3.258e-07, -1.0, 1.0), (-0.1951, -0.9808, -1.0), (-0.1951, -0.9808, 1.0), (-0.3827, -0.9239, -1.0), (-0.3827, -0.9239, 1.0), (-0.5556, -0.8315, -1.0), (-0.5556, -0.8315, 1.0), (-0.7071, -0.7071, -1.0), (-0.7071, -0.7071, 1.0), (-0.8315, -0.5556, -1.0), (-0.8315, -0.5556, 1.0), (-0.9239, -0.3827, -1.0), (-0.9239, -0.3827, 1.0), (-0.9808, -0.1951, -1.0), (-0.9808, -0.1951, 1.0), (-1.0, 9.656e-07, -1.0), (-1.0, 9.656e-07, 1.0), (-0.9808, 0.1951, -1.0), (-0.9808, 0.1951, 1.0), (-0.9239, 0.3827, -1.0), (-0.9239, 0.3827, 1.0), (-0.8315, 0.5556, -1.0), (-0.8315, 0.5556, 1.0), (-0.7071, 0.7071, -1.0), (-0.7071, 0.7071, 1.0), (-0.5556, 0.8315, -1.0), (-0.5556, 0.8315, 1.0), (-0.3827, 0.9239, -1.0), (-0.3827, 0.9239, 1.0), (-0.1951, 0.9808, -1.0), (-0.1951, 0.9808, 1.0)], [], [(0, 1, 3, 2), (2, 3, 5, 4), (4, 5, 7, 6), (6, 7, 9, 8), (8, 9, 11, 10), (10, 11, 13, 12), (12, 13, 15, 14), (14, 15, 17, 16), (16, 17, 19, 18), (18, 19, 21, 20), (20, 21, 23, 22), (22, 23, 25, 24), (24, 25, 27, 26), (26, 27, 29, 28), (28, 29, 31, 30), (30, 31, 33, 32), (32, 33, 35, 34), (34, 35, 37, 36), (36, 37, 39, 38), (38, 39, 41, 40), (40, 41, 43, 42), (42, 43, 45, 44), (44, 45, 47, 46), (46, 47, 49, 48), (48, 49, 51, 50), (50, 51, 53, 52), (52, 53, 55, 54), (54, 55, 57, 56), (56, 57, 59, 58), (58, 59, 61, 60), (3, 1, 63, 61, 59, 57, 55, 53, 51, 49, 47, 45, 43, 41, 39, 37, 35, 33, 31, 29, 27, 25, 23, 21, 19, 17, 15, 13, 11, 9, 7, 5), (60, 61, 63, 62), (62, 63, 1, 0), (0, 2, 4, 6, 8, 10, 12, 14, 16, 18, 20, 22, 24, 26, 28, 30, 32, 34, 36, 38, 40, 42, 44, 46, 48, 50, 52, 54, 56, 58, 60, 62)])
_uv = me_cylinder_003.uv_layers.new(name='UVMap')
_uv.uv.foreach_set('vector', [1.0, 0.5, 1.0, 1.0, 0.9688, 1.0, 0.9688, 0.5, 0.9688, 0.5, 0.9688, 1.0, 0.9375, 1.0, 0.9375, 0.5, 0.9375, 0.5, 0.9375, 1.0, 0.9062, 1.0, 0.9062, 0.5, 0.9062, 0.5, 0.9062, 1.0, 0.875, 1.0, 0.875, 0.5, 0.875, 0.5, 0.875, 1.0, 0.8438, 1.0, 0.8438, 0.5, 0.8438, 0.5, 0.8438, 1.0, 0.8125, 1.0, 0.8125, 0.5, 0.8125, 0.5, 0.8125, 1.0, 0.7812, 1.0, 0.7812, 0.5, 0.7812, 0.5, 0.7812, 1.0, 0.75, 1.0, 0.75, 0.5, 0.75, 0.5, 0.75, 1.0, 0.7188, 1.0, 0.7188, 0.5, 0.7188, 0.5, 0.7188, 1.0, 0.6875, 1.0, 0.6875, 0.5, 0.6875, 0.5, 0.6875, 1.0, 0.6562, 1.0, 0.6562, 0.5, 0.6562, 0.5, 0.6562, 1.0, 0.625, 1.0, 0.625, 0.5, 0.625, 0.5, 0.625, 1.0, 0.5938, 1.0, 0.5938, 0.5, 0.5938, 0.5, 0.5938, 1.0, 0.5625, 1.0, 0.5625, 0.5, 0.5625, 0.5, 0.5625, 1.0, 0.5312, 1.0, 0.5312, 0.5, 0.5312, 0.5, 0.5312, 1.0, 0.5, 1.0, 0.5, 0.5, 0.5, 0.5, 0.5, 1.0, 0.4688, 1.0, 0.4688, 0.5, 0.4688, 0.5, 0.4688, 1.0, 0.4375, 1.0, 0.4375, 0.5, 0.4375, 0.5, 0.4375, 1.0, 0.4062, 1.0, 0.4062, 0.5, 0.4062, 0.5, 0.4062, 1.0, 0.375, 1.0, 0.375, 0.5, 0.375, 0.5, 0.375, 1.0, 0.3438, 1.0, 0.3438, 0.5, 0.3438, 0.5, 0.3438, 1.0, 0.3125, 1.0, 0.3125, 0.5, 0.3125, 0.5, 0.3125, 1.0, 0.2812, 1.0, 0.2812, 0.5, 0.2812, 0.5, 0.2812, 1.0, 0.25, 1.0, 0.25, 0.5, 0.25, 0.5, 0.25, 1.0, 0.2188, 1.0, 0.2188, 0.5, 0.2188, 0.5, 0.2188, 1.0, 0.1875, 1.0, 0.1875, 0.5, 0.1875, 0.5, 0.1875, 1.0, 0.1562, 1.0, 0.1562, 0.5, 0.1562, 0.5, 0.1562, 1.0, 0.125, 1.0, 0.125, 0.5, 0.125, 0.5, 0.125, 1.0, 0.09375, 1.0, 0.09375, 0.5, 0.09375, 0.5, 0.09375, 1.0, 0.0625, 1.0, 0.0625, 0.5, 0.2968, 0.4854, 0.25, 0.49, 0.2032, 0.4854, 0.1582, 0.4717, 0.1167, 0.4496, 0.08029, 0.4197, 0.05045, 0.3833, 0.02827, 0.3418, 0.01461, 0.2968, 0.01, 0.25, 0.01461, 0.2032, 0.02827, 0.1582, 0.05045, 0.1167, 0.08029, 0.08029, 0.1167, 0.05045, 0.1582, 0.02827, 0.2032, 0.01461, 0.25, 0.01, 0.2968, 0.01461, 0.3418, 0.02827, 0.3833, 0.05045, 0.4197, 0.08029, 0.4496, 0.1167, 0.4717, 0.1582, 0.4854, 0.2032, 0.49, 0.25, 0.4854, 0.2968, 0.4717, 0.3418, 0.4496, 0.3833, 0.4197, 0.4197, 0.3833, 0.4496, 0.3418, 0.4717, 0.0625, 0.5, 0.0625, 1.0, 0.03125, 1.0, 0.03125, 0.5, 0.03125, 0.5, 0.03125, 1.0, 0.0, 1.0, 0.0, 0.5, 0.75, 0.49, 0.7968, 0.4854, 0.8418, 0.4717, 0.8833, 0.4496, 0.9197, 0.4197, 0.9496, 0.3833, 0.9717, 0.3418, 0.9854, 0.2968, 0.99, 0.25, 0.9854, 0.2032, 0.9717, 0.1582, 0.9496, 0.1167, 0.9197, 0.08029, 0.8833, 0.05045, 0.8418, 0.02827, 0.7968, 0.01461, 0.75, 0.01, 0.7032, 0.01461, 0.6582, 0.02827, 0.6167, 0.05045, 0.5803, 0.08029, 0.5504, 0.1167, 0.5283, 0.1582, 0.5146, 0.2032, 0.51, 0.25, 0.5146, 0.2968, 0.5283, 0.3418, 0.5504, 0.3833, 0.5803, 0.4197, 0.6167, 0.4496, 0.6582, 0.4717, 0.7032, 0.4854])
me_cylinder_003.use_remesh_fix_poles = True
me_cylinder_003.use_remesh_preserve_attributes = False
me_cylinder_003.use_mirror_vertex_groups = False
me_cylinder_003.update()
me_cylinder_004 = bpy.data.meshes.new('Cylinder.004')
me_cylinder_004.from_pydata([(0.0, 1.0, -1.0), (0.0, 1.0, 1.0), (0.1951, 0.9808, -1.0), (0.1951, 0.9808, 1.0), (0.3827, 0.9239, -1.0), (0.3827, 0.9239, 1.0), (0.5556, 0.8315, -1.0), (0.5556, 0.8315, 1.0), (0.7071, 0.7071, -1.0), (0.7071, 0.7071, 1.0), (0.8315, 0.5556, -1.0), (0.8315, 0.5556, 1.0), (0.9239, 0.3827, -1.0), (0.9239, 0.3827, 1.0), (0.9808, 0.1951, -1.0), (0.9808, 0.1951, 1.0), (1.0, 7.55e-08, -1.0), (1.0, 7.55e-08, 1.0), (0.9808, -0.1951, -1.0), (0.9808, -0.1951, 1.0), (0.9239, -0.3827, -1.0), (0.9239, -0.3827, 1.0), (0.8315, -0.5556, -1.0), (0.8315, -0.5556, 1.0), (0.7071, -0.7071, -1.0), (0.7071, -0.7071, 1.0), (0.5556, -0.8315, -1.0), (0.5556, -0.8315, 1.0), (0.3827, -0.9239, -1.0), (0.3827, -0.9239, 1.0), (0.1951, -0.9808, -1.0), (0.1951, -0.9808, 1.0), (-3.258e-07, -1.0, -1.0), (-3.258e-07, -1.0, 1.0), (-0.1951, -0.9808, -1.0), (-0.1951, -0.9808, 1.0), (-0.3827, -0.9239, -1.0), (-0.3827, -0.9239, 1.0), (-0.5556, -0.8315, -1.0), (-0.5556, -0.8315, 1.0), (-0.7071, -0.7071, -1.0), (-0.7071, -0.7071, 1.0), (-0.8315, -0.5556, -1.0), (-0.8315, -0.5556, 1.0), (-0.9239, -0.3827, -1.0), (-0.9239, -0.3827, 1.0), (-0.9808, -0.1951, -1.0), (-0.9808, -0.1951, 1.0), (-1.0, 9.656e-07, -1.0), (-1.0, 9.656e-07, 1.0), (-0.9808, 0.1951, -1.0), (-0.9808, 0.1951, 1.0), (-0.9239, 0.3827, -1.0), (-0.9239, 0.3827, 1.0), (-0.8315, 0.5556, -1.0), (-0.8315, 0.5556, 1.0), (-0.7071, 0.7071, -1.0), (-0.7071, 0.7071, 1.0), (-0.5556, 0.8315, -1.0), (-0.5556, 0.8315, 1.0), (-0.3827, 0.9239, -1.0), (-0.3827, 0.9239, 1.0), (-0.1951, 0.9808, -1.0), (-0.1951, 0.9808, 1.0)], [], [(0, 1, 3, 2), (2, 3, 5, 4), (4, 5, 7, 6), (6, 7, 9, 8), (8, 9, 11, 10), (10, 11, 13, 12), (12, 13, 15, 14), (14, 15, 17, 16), (16, 17, 19, 18), (18, 19, 21, 20), (20, 21, 23, 22), (22, 23, 25, 24), (24, 25, 27, 26), (26, 27, 29, 28), (28, 29, 31, 30), (30, 31, 33, 32), (32, 33, 35, 34), (34, 35, 37, 36), (36, 37, 39, 38), (38, 39, 41, 40), (40, 41, 43, 42), (42, 43, 45, 44), (44, 45, 47, 46), (46, 47, 49, 48), (48, 49, 51, 50), (50, 51, 53, 52), (52, 53, 55, 54), (54, 55, 57, 56), (56, 57, 59, 58), (58, 59, 61, 60), (3, 1, 63, 61, 59, 57, 55, 53, 51, 49, 47, 45, 43, 41, 39, 37, 35, 33, 31, 29, 27, 25, 23, 21, 19, 17, 15, 13, 11, 9, 7, 5), (60, 61, 63, 62), (62, 63, 1, 0), (0, 2, 4, 6, 8, 10, 12, 14, 16, 18, 20, 22, 24, 26, 28, 30, 32, 34, 36, 38, 40, 42, 44, 46, 48, 50, 52, 54, 56, 58, 60, 62)])
_uv = me_cylinder_004.uv_layers.new(name='UVMap')
_uv.uv.foreach_set('vector', [1.0, 0.5, 1.0, 1.0, 0.9688, 1.0, 0.9688, 0.5, 0.9688, 0.5, 0.9688, 1.0, 0.9375, 1.0, 0.9375, 0.5, 0.9375, 0.5, 0.9375, 1.0, 0.9062, 1.0, 0.9062, 0.5, 0.9062, 0.5, 0.9062, 1.0, 0.875, 1.0, 0.875, 0.5, 0.875, 0.5, 0.875, 1.0, 0.8438, 1.0, 0.8438, 0.5, 0.8438, 0.5, 0.8438, 1.0, 0.8125, 1.0, 0.8125, 0.5, 0.8125, 0.5, 0.8125, 1.0, 0.7812, 1.0, 0.7812, 0.5, 0.7812, 0.5, 0.7812, 1.0, 0.75, 1.0, 0.75, 0.5, 0.75, 0.5, 0.75, 1.0, 0.7188, 1.0, 0.7188, 0.5, 0.7188, 0.5, 0.7188, 1.0, 0.6875, 1.0, 0.6875, 0.5, 0.6875, 0.5, 0.6875, 1.0, 0.6562, 1.0, 0.6562, 0.5, 0.6562, 0.5, 0.6562, 1.0, 0.625, 1.0, 0.625, 0.5, 0.625, 0.5, 0.625, 1.0, 0.5938, 1.0, 0.5938, 0.5, 0.5938, 0.5, 0.5938, 1.0, 0.5625, 1.0, 0.5625, 0.5, 0.5625, 0.5, 0.5625, 1.0, 0.5312, 1.0, 0.5312, 0.5, 0.5312, 0.5, 0.5312, 1.0, 0.5, 1.0, 0.5, 0.5, 0.5, 0.5, 0.5, 1.0, 0.4688, 1.0, 0.4688, 0.5, 0.4688, 0.5, 0.4688, 1.0, 0.4375, 1.0, 0.4375, 0.5, 0.4375, 0.5, 0.4375, 1.0, 0.4062, 1.0, 0.4062, 0.5, 0.4062, 0.5, 0.4062, 1.0, 0.375, 1.0, 0.375, 0.5, 0.375, 0.5, 0.375, 1.0, 0.3438, 1.0, 0.3438, 0.5, 0.3438, 0.5, 0.3438, 1.0, 0.3125, 1.0, 0.3125, 0.5, 0.3125, 0.5, 0.3125, 1.0, 0.2812, 1.0, 0.2812, 0.5, 0.2812, 0.5, 0.2812, 1.0, 0.25, 1.0, 0.25, 0.5, 0.25, 0.5, 0.25, 1.0, 0.2188, 1.0, 0.2188, 0.5, 0.2188, 0.5, 0.2188, 1.0, 0.1875, 1.0, 0.1875, 0.5, 0.1875, 0.5, 0.1875, 1.0, 0.1562, 1.0, 0.1562, 0.5, 0.1562, 0.5, 0.1562, 1.0, 0.125, 1.0, 0.125, 0.5, 0.125, 0.5, 0.125, 1.0, 0.09375, 1.0, 0.09375, 0.5, 0.09375, 0.5, 0.09375, 1.0, 0.0625, 1.0, 0.0625, 0.5, 0.2968, 0.4854, 0.25, 0.49, 0.2032, 0.4854, 0.1582, 0.4717, 0.1167, 0.4496, 0.08029, 0.4197, 0.05045, 0.3833, 0.02827, 0.3418, 0.01461, 0.2968, 0.01, 0.25, 0.01461, 0.2032, 0.02827, 0.1582, 0.05045, 0.1167, 0.08029, 0.08029, 0.1167, 0.05045, 0.1582, 0.02827, 0.2032, 0.01461, 0.25, 0.01, 0.2968, 0.01461, 0.3418, 0.02827, 0.3833, 0.05045, 0.4197, 0.08029, 0.4496, 0.1167, 0.4717, 0.1582, 0.4854, 0.2032, 0.49, 0.25, 0.4854, 0.2968, 0.4717, 0.3418, 0.4496, 0.3833, 0.4197, 0.4197, 0.3833, 0.4496, 0.3418, 0.4717, 0.0625, 0.5, 0.0625, 1.0, 0.03125, 1.0, 0.03125, 0.5, 0.03125, 0.5, 0.03125, 1.0, 0.0, 1.0, 0.0, 0.5, 0.75, 0.49, 0.7968, 0.4854, 0.8418, 0.4717, 0.8833, 0.4496, 0.9197, 0.4197, 0.9496, 0.3833, 0.9717, 0.3418, 0.9854, 0.2968, 0.99, 0.25, 0.9854, 0.2032, 0.9717, 0.1582, 0.9496, 0.1167, 0.9197, 0.08029, 0.8833, 0.05045, 0.8418, 0.02827, 0.7968, 0.01461, 0.75, 0.01, 0.7032, 0.01461, 0.6582, 0.02827, 0.6167, 0.05045, 0.5803, 0.08029, 0.5504, 0.1167, 0.5283, 0.1582, 0.5146, 0.2032, 0.51, 0.25, 0.5146, 0.2968, 0.5283, 0.3418, 0.5504, 0.3833, 0.5803, 0.4197, 0.6167, 0.4496, 0.6582, 0.4717, 0.7032, 0.4854])
me_cylinder_004.use_remesh_fix_poles = True
me_cylinder_004.use_remesh_preserve_attributes = False
me_cylinder_004.use_mirror_vertex_groups = False
me_cylinder_004.update()
me_cylinder_005 = bpy.data.meshes.new('Cylinder.005')
me_cylinder_005.from_pydata([(0.0, 1.0, -1.0), (0.0, 1.0, 1.0), (0.1951, 0.9808, -1.0), (0.1951, 0.9808, 1.0), (0.3827, 0.9239, -1.0), (0.3827, 0.9239, 1.0), (0.5556, 0.8315, -1.0), (0.5556, 0.8315, 1.0), (0.7071, 0.7071, -1.0), (0.7071, 0.7071, 1.0), (0.8315, 0.5556, -1.0), (0.8315, 0.5556, 1.0), (0.9239, 0.3827, -1.0), (0.9239, 0.3827, 1.0), (0.9808, 0.1951, -1.0), (0.9808, 0.1951, 1.0), (1.0, 7.55e-08, -1.0), (1.0, 7.55e-08, 1.0), (0.9808, -0.1951, -1.0), (0.9808, -0.1951, 1.0), (0.9239, -0.3827, -1.0), (0.9239, -0.3827, 1.0), (0.8315, -0.5556, -1.0), (0.8315, -0.5556, 1.0), (0.7071, -0.7071, -1.0), (0.7071, -0.7071, 1.0), (0.5556, -0.8315, -1.0), (0.5556, -0.8315, 1.0), (0.3827, -0.9239, -1.0), (0.3827, -0.9239, 1.0), (0.1951, -0.9808, -1.0), (0.1951, -0.9808, 1.0), (-3.258e-07, -1.0, -1.0), (-3.258e-07, -1.0, 1.0), (-0.1951, -0.9808, -1.0), (-0.1951, -0.9808, 1.0), (-0.3827, -0.9239, -1.0), (-0.3827, -0.9239, 1.0), (-0.5556, -0.8315, -1.0), (-0.5556, -0.8315, 1.0), (-0.7071, -0.7071, -1.0), (-0.7071, -0.7071, 1.0), (-0.8315, -0.5556, -1.0), (-0.8315, -0.5556, 1.0), (-0.9239, -0.3827, -1.0), (-0.9239, -0.3827, 1.0), (-0.9808, -0.1951, -1.0), (-0.9808, -0.1951, 1.0), (-1.0, 9.656e-07, -1.0), (-1.0, 9.656e-07, 1.0), (-0.9808, 0.1951, -1.0), (-0.9808, 0.1951, 1.0), (-0.9239, 0.3827, -1.0), (-0.9239, 0.3827, 1.0), (-0.8315, 0.5556, -1.0), (-0.8315, 0.5556, 1.0), (-0.7071, 0.7071, -1.0), (-0.7071, 0.7071, 1.0), (-0.5556, 0.8315, -1.0), (-0.5556, 0.8315, 1.0), (-0.3827, 0.9239, -1.0), (-0.3827, 0.9239, 1.0), (-0.1951, 0.9808, -1.0), (-0.1951, 0.9808, 1.0)], [], [(0, 1, 3, 2), (2, 3, 5, 4), (4, 5, 7, 6), (6, 7, 9, 8), (8, 9, 11, 10), (10, 11, 13, 12), (12, 13, 15, 14), (14, 15, 17, 16), (16, 17, 19, 18), (18, 19, 21, 20), (20, 21, 23, 22), (22, 23, 25, 24), (24, 25, 27, 26), (26, 27, 29, 28), (28, 29, 31, 30), (30, 31, 33, 32), (32, 33, 35, 34), (34, 35, 37, 36), (36, 37, 39, 38), (38, 39, 41, 40), (40, 41, 43, 42), (42, 43, 45, 44), (44, 45, 47, 46), (46, 47, 49, 48), (48, 49, 51, 50), (50, 51, 53, 52), (52, 53, 55, 54), (54, 55, 57, 56), (56, 57, 59, 58), (58, 59, 61, 60), (3, 1, 63, 61, 59, 57, 55, 53, 51, 49, 47, 45, 43, 41, 39, 37, 35, 33, 31, 29, 27, 25, 23, 21, 19, 17, 15, 13, 11, 9, 7, 5), (60, 61, 63, 62), (62, 63, 1, 0), (0, 2, 4, 6, 8, 10, 12, 14, 16, 18, 20, 22, 24, 26, 28, 30, 32, 34, 36, 38, 40, 42, 44, 46, 48, 50, 52, 54, 56, 58, 60, 62)])
_uv = me_cylinder_005.uv_layers.new(name='UVMap')
_uv.uv.foreach_set('vector', [1.0, 0.5, 1.0, 1.0, 0.9688, 1.0, 0.9688, 0.5, 0.9688, 0.5, 0.9688, 1.0, 0.9375, 1.0, 0.9375, 0.5, 0.9375, 0.5, 0.9375, 1.0, 0.9062, 1.0, 0.9062, 0.5, 0.9062, 0.5, 0.9062, 1.0, 0.875, 1.0, 0.875, 0.5, 0.875, 0.5, 0.875, 1.0, 0.8438, 1.0, 0.8438, 0.5, 0.8438, 0.5, 0.8438, 1.0, 0.8125, 1.0, 0.8125, 0.5, 0.8125, 0.5, 0.8125, 1.0, 0.7812, 1.0, 0.7812, 0.5, 0.7812, 0.5, 0.7812, 1.0, 0.75, 1.0, 0.75, 0.5, 0.75, 0.5, 0.75, 1.0, 0.7188, 1.0, 0.7188, 0.5, 0.7188, 0.5, 0.7188, 1.0, 0.6875, 1.0, 0.6875, 0.5, 0.6875, 0.5, 0.6875, 1.0, 0.6562, 1.0, 0.6562, 0.5, 0.6562, 0.5, 0.6562, 1.0, 0.625, 1.0, 0.625, 0.5, 0.625, 0.5, 0.625, 1.0, 0.5938, 1.0, 0.5938, 0.5, 0.5938, 0.5, 0.5938, 1.0, 0.5625, 1.0, 0.5625, 0.5, 0.5625, 0.5, 0.5625, 1.0, 0.5312, 1.0, 0.5312, 0.5, 0.5312, 0.5, 0.5312, 1.0, 0.5, 1.0, 0.5, 0.5, 0.5, 0.5, 0.5, 1.0, 0.4688, 1.0, 0.4688, 0.5, 0.4688, 0.5, 0.4688, 1.0, 0.4375, 1.0, 0.4375, 0.5, 0.4375, 0.5, 0.4375, 1.0, 0.4062, 1.0, 0.4062, 0.5, 0.4062, 0.5, 0.4062, 1.0, 0.375, 1.0, 0.375, 0.5, 0.375, 0.5, 0.375, 1.0, 0.3438, 1.0, 0.3438, 0.5, 0.3438, 0.5, 0.3438, 1.0, 0.3125, 1.0, 0.3125, 0.5, 0.3125, 0.5, 0.3125, 1.0, 0.2812, 1.0, 0.2812, 0.5, 0.2812, 0.5, 0.2812, 1.0, 0.25, 1.0, 0.25, 0.5, 0.25, 0.5, 0.25, 1.0, 0.2188, 1.0, 0.2188, 0.5, 0.2188, 0.5, 0.2188, 1.0, 0.1875, 1.0, 0.1875, 0.5, 0.1875, 0.5, 0.1875, 1.0, 0.1562, 1.0, 0.1562, 0.5, 0.1562, 0.5, 0.1562, 1.0, 0.125, 1.0, 0.125, 0.5, 0.125, 0.5, 0.125, 1.0, 0.09375, 1.0, 0.09375, 0.5, 0.09375, 0.5, 0.09375, 1.0, 0.0625, 1.0, 0.0625, 0.5, 0.2968, 0.4854, 0.25, 0.49, 0.2032, 0.4854, 0.1582, 0.4717, 0.1167, 0.4496, 0.08029, 0.4197, 0.05045, 0.3833, 0.02827, 0.3418, 0.01461, 0.2968, 0.01, 0.25, 0.01461, 0.2032, 0.02827, 0.1582, 0.05045, 0.1167, 0.08029, 0.08029, 0.1167, 0.05045, 0.1582, 0.02827, 0.2032, 0.01461, 0.25, 0.01, 0.2968, 0.01461, 0.3418, 0.02827, 0.3833, 0.05045, 0.4197, 0.08029, 0.4496, 0.1167, 0.4717, 0.1582, 0.4854, 0.2032, 0.49, 0.25, 0.4854, 0.2968, 0.4717, 0.3418, 0.4496, 0.3833, 0.4197, 0.4197, 0.3833, 0.4496, 0.3418, 0.4717, 0.0625, 0.5, 0.0625, 1.0, 0.03125, 1.0, 0.03125, 0.5, 0.03125, 0.5, 0.03125, 1.0, 0.0, 1.0, 0.0, 0.5, 0.75, 0.49, 0.7968, 0.4854, 0.8418, 0.4717, 0.8833, 0.4496, 0.9197, 0.4197, 0.9496, 0.3833, 0.9717, 0.3418, 0.9854, 0.2968, 0.99, 0.25, 0.9854, 0.2032, 0.9717, 0.1582, 0.9496, 0.1167, 0.9197, 0.08029, 0.8833, 0.05045, 0.8418, 0.02827, 0.7968, 0.01461, 0.75, 0.01, 0.7032, 0.01461, 0.6582, 0.02827, 0.6167, 0.05045, 0.5803, 0.08029, 0.5504, 0.1167, 0.5283, 0.1582, 0.5146, 0.2032, 0.51, 0.25, 0.5146, 0.2968, 0.5283, 0.3418, 0.5504, 0.3833, 0.5803, 0.4197, 0.6167, 0.4496, 0.6582, 0.4717, 0.7032, 0.4854])
me_cylinder_005.use_remesh_fix_poles = True
me_cylinder_005.use_remesh_preserve_attributes = False
me_cylinder_005.use_mirror_vertex_groups = False
me_cylinder_005.update()
me_cube_003 = bpy.data.meshes.new('Cube.003')
me_cube_003.from_pydata([(-1.0, -1.0, -1.0), (-1.0, -1.0, 1.0), (-1.0, 1.0, -1.0), (-1.0, 1.0, 1.0), (1.0, -1.0, -1.0), (1.0, -1.0, 1.0), (1.0, 1.0, -1.0), (1.0, 1.0, 1.0)], [], [(0, 1, 3, 2), (2, 3, 7, 6), (6, 7, 5, 4), (4, 5, 1, 0), (2, 6, 4, 0), (7, 3, 1, 5)])
_uv = me_cube_003.uv_layers.new(name='UVMap')
_uv.uv.foreach_set('vector', [0.375, 0.0, 0.625, 0.0, 0.625, 0.25, 0.375, 0.25, 0.375, 0.25, 0.625, 0.25, 0.625, 0.5, 0.375, 0.5, 0.375, 0.5, 0.625, 0.5, 0.625, 0.75, 0.375, 0.75, 0.375, 0.75, 0.625, 0.75, 0.625, 1.0, 0.375, 1.0, 0.125, 0.5, 0.375, 0.5, 0.375, 0.75, 0.125, 0.75, 0.625, 0.5, 0.875, 0.5, 0.875, 0.75, 0.625, 0.75])
me_cube_003.use_remesh_fix_poles = True
me_cube_003.use_remesh_preserve_attributes = False
me_cube_003.use_mirror_vertex_groups = False
me_cube_003.update()
me_cylinder_006 = bpy.data.meshes.new('Cylinder.006')
me_cylinder_006.from_pydata([(0.0, 1.0, -1.0), (0.0, 1.0, 1.0), (0.1951, 0.9808, -1.0), (0.1951, 0.9808, 1.0), (0.3827, 0.9239, -1.0), (0.3827, 0.9239, 1.0), (0.5556, 0.8315, -1.0), (0.5556, 0.8315, 1.0), (0.7071, 0.7071, -1.0), (0.7071, 0.7071, 1.0), (0.8315, 0.5556, -1.0), (0.8315, 0.5556, 1.0), (0.9239, 0.3827, -1.0), (0.9239, 0.3827, 1.0), (0.9808, 0.1951, -1.0), (0.9808, 0.1951, 1.0), (1.0, 7.55e-08, -1.0), (1.0, 7.55e-08, 1.0), (0.9808, -0.1951, -1.0), (0.9808, -0.1951, 1.0), (0.9239, -0.3827, -1.0), (0.9239, -0.3827, 1.0), (0.8315, -0.5556, -1.0), (0.8315, -0.5556, 1.0), (0.7071, -0.7071, -1.0), (0.7071, -0.7071, 1.0), (0.5556, -0.8315, -1.0), (0.5556, -0.8315, 1.0), (0.3827, -0.9239, -1.0), (0.3827, -0.9239, 1.0), (0.1951, -0.9808, -1.0), (0.1951, -0.9808, 1.0), (-3.258e-07, -1.0, -1.0), (-3.258e-07, -1.0, 1.0), (-0.1951, -0.9808, -1.0), (-0.1951, -0.9808, 1.0), (-0.3827, -0.9239, -1.0), (-0.3827, -0.9239, 1.0), (-0.5556, -0.8315, -1.0), (-0.5556, -0.8315, 1.0), (-0.7071, -0.7071, -1.0), (-0.7071, -0.7071, 1.0), (-0.8315, -0.5556, -1.0), (-0.8315, -0.5556, 1.0), (-0.9239, -0.3827, -1.0), (-0.9239, -0.3827, 1.0), (-0.9808, -0.1951, -1.0), (-0.9808, -0.1951, 1.0), (-1.0, 9.656e-07, -1.0), (-1.0, 9.656e-07, 1.0), (-0.9808, 0.1951, -1.0), (-0.9808, 0.1951, 1.0), (-0.9239, 0.3827, -1.0), (-0.9239, 0.3827, 1.0), (-0.8315, 0.5556, -1.0), (-0.8315, 0.5556, 1.0), (-0.7071, 0.7071, -1.0), (-0.7071, 0.7071, 1.0), (-0.5556, 0.8315, -1.0), (-0.5556, 0.8315, 1.0), (-0.3827, 0.9239, -1.0), (-0.3827, 0.9239, 1.0), (-0.1951, 0.9808, -1.0), (-0.1951, 0.9808, 1.0)], [], [(0, 1, 3, 2), (2, 3, 5, 4), (4, 5, 7, 6), (6, 7, 9, 8), (8, 9, 11, 10), (10, 11, 13, 12), (12, 13, 15, 14), (14, 15, 17, 16), (16, 17, 19, 18), (18, 19, 21, 20), (20, 21, 23, 22), (22, 23, 25, 24), (24, 25, 27, 26), (26, 27, 29, 28), (28, 29, 31, 30), (30, 31, 33, 32), (32, 33, 35, 34), (34, 35, 37, 36), (36, 37, 39, 38), (38, 39, 41, 40), (40, 41, 43, 42), (42, 43, 45, 44), (44, 45, 47, 46), (46, 47, 49, 48), (48, 49, 51, 50), (50, 51, 53, 52), (52, 53, 55, 54), (54, 55, 57, 56), (56, 57, 59, 58), (58, 59, 61, 60), (3, 1, 63, 61, 59, 57, 55, 53, 51, 49, 47, 45, 43, 41, 39, 37, 35, 33, 31, 29, 27, 25, 23, 21, 19, 17, 15, 13, 11, 9, 7, 5), (60, 61, 63, 62), (62, 63, 1, 0), (0, 2, 4, 6, 8, 10, 12, 14, 16, 18, 20, 22, 24, 26, 28, 30, 32, 34, 36, 38, 40, 42, 44, 46, 48, 50, 52, 54, 56, 58, 60, 62)])
_uv = me_cylinder_006.uv_layers.new(name='UVMap')
_uv.uv.foreach_set('vector', [1.0, 0.5, 1.0, 1.0, 0.9688, 1.0, 0.9688, 0.5, 0.9688, 0.5, 0.9688, 1.0, 0.9375, 1.0, 0.9375, 0.5, 0.9375, 0.5, 0.9375, 1.0, 0.9062, 1.0, 0.9062, 0.5, 0.9062, 0.5, 0.9062, 1.0, 0.875, 1.0, 0.875, 0.5, 0.875, 0.5, 0.875, 1.0, 0.8438, 1.0, 0.8438, 0.5, 0.8438, 0.5, 0.8438, 1.0, 0.8125, 1.0, 0.8125, 0.5, 0.8125, 0.5, 0.8125, 1.0, 0.7812, 1.0, 0.7812, 0.5, 0.7812, 0.5, 0.7812, 1.0, 0.75, 1.0, 0.75, 0.5, 0.75, 0.5, 0.75, 1.0, 0.7188, 1.0, 0.7188, 0.5, 0.7188, 0.5, 0.7188, 1.0, 0.6875, 1.0, 0.6875, 0.5, 0.6875, 0.5, 0.6875, 1.0, 0.6562, 1.0, 0.6562, 0.5, 0.6562, 0.5, 0.6562, 1.0, 0.625, 1.0, 0.625, 0.5, 0.625, 0.5, 0.625, 1.0, 0.5938, 1.0, 0.5938, 0.5, 0.5938, 0.5, 0.5938, 1.0, 0.5625, 1.0, 0.5625, 0.5, 0.5625, 0.5, 0.5625, 1.0, 0.5312, 1.0, 0.5312, 0.5, 0.5312, 0.5, 0.5312, 1.0, 0.5, 1.0, 0.5, 0.5, 0.5, 0.5, 0.5, 1.0, 0.4688, 1.0, 0.4688, 0.5, 0.4688, 0.5, 0.4688, 1.0, 0.4375, 1.0, 0.4375, 0.5, 0.4375, 0.5, 0.4375, 1.0, 0.4062, 1.0, 0.4062, 0.5, 0.4062, 0.5, 0.4062, 1.0, 0.375, 1.0, 0.375, 0.5, 0.375, 0.5, 0.375, 1.0, 0.3438, 1.0, 0.3438, 0.5, 0.3438, 0.5, 0.3438, 1.0, 0.3125, 1.0, 0.3125, 0.5, 0.3125, 0.5, 0.3125, 1.0, 0.2812, 1.0, 0.2812, 0.5, 0.2812, 0.5, 0.2812, 1.0, 0.25, 1.0, 0.25, 0.5, 0.25, 0.5, 0.25, 1.0, 0.2188, 1.0, 0.2188, 0.5, 0.2188, 0.5, 0.2188, 1.0, 0.1875, 1.0, 0.1875, 0.5, 0.1875, 0.5, 0.1875, 1.0, 0.1562, 1.0, 0.1562, 0.5, 0.1562, 0.5, 0.1562, 1.0, 0.125, 1.0, 0.125, 0.5, 0.125, 0.5, 0.125, 1.0, 0.09375, 1.0, 0.09375, 0.5, 0.09375, 0.5, 0.09375, 1.0, 0.0625, 1.0, 0.0625, 0.5, 0.2968, 0.4854, 0.25, 0.49, 0.2032, 0.4854, 0.1582, 0.4717, 0.1167, 0.4496, 0.08029, 0.4197, 0.05045, 0.3833, 0.02827, 0.3418, 0.01461, 0.2968, 0.01, 0.25, 0.01461, 0.2032, 0.02827, 0.1582, 0.05045, 0.1167, 0.08029, 0.08029, 0.1167, 0.05045, 0.1582, 0.02827, 0.2032, 0.01461, 0.25, 0.01, 0.2968, 0.01461, 0.3418, 0.02827, 0.3833, 0.05045, 0.4197, 0.08029, 0.4496, 0.1167, 0.4717, 0.1582, 0.4854, 0.2032, 0.49, 0.25, 0.4854, 0.2968, 0.4717, 0.3418, 0.4496, 0.3833, 0.4197, 0.4197, 0.3833, 0.4496, 0.3418, 0.4717, 0.0625, 0.5, 0.0625, 1.0, 0.03125, 1.0, 0.03125, 0.5, 0.03125, 0.5, 0.03125, 1.0, 0.0, 1.0, 0.0, 0.5, 0.75, 0.49, 0.7968, 0.4854, 0.8418, 0.4717, 0.8833, 0.4496, 0.9197, 0.4197, 0.9496, 0.3833, 0.9717, 0.3418, 0.9854, 0.2968, 0.99, 0.25, 0.9854, 0.2032, 0.9717, 0.1582, 0.9496, 0.1167, 0.9197, 0.08029, 0.8833, 0.05045, 0.8418, 0.02827, 0.7968, 0.01461, 0.75, 0.01, 0.7032, 0.01461, 0.6582, 0.02827, 0.6167, 0.05045, 0.5803, 0.08029, 0.5504, 0.1167, 0.5283, 0.1582, 0.5146, 0.2032, 0.51, 0.25, 0.5146, 0.2968, 0.5283, 0.3418, 0.5504, 0.3833, 0.5803, 0.4197, 0.6167, 0.4496, 0.6582, 0.4717, 0.7032, 0.4854])
me_cylinder_006.use_remesh_fix_poles = True
me_cylinder_006.use_remesh_preserve_attributes = False
me_cylinder_006.use_mirror_vertex_groups = False
me_cylinder_006.update()
me_plane_004 = bpy.data.meshes.new('Plane.004')
me_plane_004.from_pydata([(-1.0, -1.0, 0.0), (1.0, -1.0, 0.0), (-1.0, 1.0, 0.0), (1.0, 1.0, 0.0), (-1.0, 1.0, 0.1089), (-1.0, -1.0, 0.1089), (1.0, -1.0, 0.1089), (1.0, 1.0, 0.1089), (0.7148, -1.0, 0.1089), (0.7148, 1.0, 0.1089), (1.0, -1.0, 1.111), (1.0, 1.0, 1.111), (0.7148, -1.0, 1.111), (0.7148, 1.0, 1.111), (-0.6739, 1.0, 0.1089), (-0.6739, -1.0, 0.1089), (-1.0, 1.0, 1.138), (-1.0, -1.0, 1.138), (-0.6739, 1.0, 1.138), (-0.6739, -1.0, 1.138)], [], [(0, 2, 3, 1), (4, 5, 17, 16), (1, 3, 7, 6), (2, 0, 5, 4), (3, 2, 4, 14, 9, 7), (0, 1, 6, 8, 15, 5), (13, 12, 10, 11), (7, 9, 13, 11), (8, 6, 10, 12), (9, 8, 12, 13), (6, 7, 11, 10), (17, 19, 18, 16), (14, 15, 8, 9), (5, 15, 19, 17), (14, 4, 16, 18), (15, 14, 18, 19)])
_uv = me_plane_004.uv_layers.new(name='UVMap')
_uv.uv.foreach_set('vector', [0.0, 0.0, 0.0, 1.0, 1.0, 1.0, 1.0, 0.0, 0.0, 1.0, 0.0, 0.0, 0.0, 0.0, 0.0, 1.0, 1.0, 0.0, 1.0, 1.0, 1.0, 1.0, 1.0, 0.0, 0.0, 1.0, 0.0, 0.0, 0.0, 0.0, 0.0, 1.0, 1.0, 1.0, 0.0, 1.0, 0.0, 1.0, 0.163, 1.0, 0.8574, 1.0, 1.0, 1.0, 0.0, 0.0, 1.0, 0.0, 1.0, 0.0, 0.8574, 0.0, 0.163, 0.0, 0.0, 0.0, 0.8574, 1.0, 0.8574, 0.0, 1.0, 0.0, 1.0, 1.0, 1.0, 1.0, 0.8574, 1.0, 0.8574, 1.0, 1.0, 1.0, 0.8574, 0.0, 1.0, 0.0, 1.0, 0.0, 0.8574, 0.0, 0.8574, 1.0, 0.8574, 0.0, 0.8574, 0.0, 0.8574, 1.0, 1.0, 0.0, 1.0, 1.0, 1.0, 1.0, 1.0, 0.0, 0.0, 0.0, 0.163, 0.0, 0.163, 1.0, 0.0, 1.0, 0.163, 1.0, 0.163, 0.0, 0.8574, 0.0, 0.8574, 1.0, 0.0, 0.0, 0.163, 0.0, 0.163, 0.0, 0.0, 0.0, 0.163, 1.0, 0.0, 1.0, 0.0, 1.0, 0.163, 1.0, 0.163, 0.0, 0.163, 1.0, 0.163, 1.0, 0.163, 0.0])
me_plane_004.use_remesh_fix_poles = True
me_plane_004.use_remesh_preserve_attributes = False
me_plane_004.use_mirror_vertex_groups = False
me_plane_004.update()
me_cube_004 = bpy.data.meshes.new('Cube.004')
me_cube_004.from_pydata([(-1.0, -1.0, -1.0), (-1.0, -1.0, 1.0), (-1.0, 1.0, -1.0), (-1.0, 1.0, 1.0), (4.059, -1.0, -1.0), (4.059, -1.0, 1.0), (4.059, 1.0, -1.0), (4.059, 1.0, 1.0)], [], [(0, 1, 3, 2), (2, 3, 7, 6), (6, 7, 5, 4), (4, 5, 1, 0), (2, 6, 4, 0), (7, 3, 1, 5)])
_uv = me_cube_004.uv_layers.new(name='UVMap')
_uv.uv.foreach_set('vector', [0.375, 0.0, 0.625, 0.0, 0.625, 0.25, 0.375, 0.25, 0.375, 0.25, 0.625, 0.25, 0.625, 0.5, 0.375, 0.5, 0.375, 0.5, 0.625, 0.5, 0.625, 0.75, 0.375, 0.75, 0.375, 0.75, 0.625, 0.75, 0.625, 1.0, 0.375, 1.0, 0.125, 0.5, 0.375, 0.5, 0.375, 0.75, 0.125, 0.75, 0.625, 0.5, 0.875, 0.5, 0.875, 0.75, 0.625, 0.75])
me_cube_004.use_remesh_fix_poles = True
me_cube_004.use_remesh_preserve_attributes = False
me_cube_004.use_mirror_vertex_groups = False
me_cube_004.update()
me_cube_005 = bpy.data.meshes.new('Cube.005')
me_cube_005.from_pydata([(-1.0, -1.0, -1.0), (-1.0, -1.0, 1.0), (-1.0, 1.0, -1.0), (-1.0, 1.0, 1.0), (4.059, -1.0, -1.0), (4.059, -1.0, 1.0), (4.059, 1.0, -1.0), (4.059, 1.0, 1.0)], [], [(0, 1, 3, 2), (2, 3, 7, 6), (6, 7, 5, 4), (4, 5, 1, 0), (2, 6, 4, 0), (7, 3, 1, 5)])
_uv = me_cube_005.uv_layers.new(name='UVMap')
_uv.uv.foreach_set('vector', [0.375, 0.0, 0.625, 0.0, 0.625, 0.25, 0.375, 0.25, 0.375, 0.25, 0.625, 0.25, 0.625, 0.5, 0.375, 0.5, 0.375, 0.5, 0.625, 0.5, 0.625, 0.75, 0.375, 0.75, 0.375, 0.75, 0.625, 0.75, 0.625, 1.0, 0.375, 1.0, 0.125, 0.5, 0.375, 0.5, 0.375, 0.75, 0.125, 0.75, 0.625, 0.5, 0.875, 0.5, 0.875, 0.75, 0.625, 0.75])
me_cube_005.use_remesh_fix_poles = True
me_cube_005.use_remesh_preserve_attributes = False
me_cube_005.use_mirror_vertex_groups = False
me_cube_005.update()
me_cube_006 = bpy.data.meshes.new('Cube.006')
me_cube_006.from_pydata([(-1.0, -1.0, -1.0), (-1.0, -1.0, 1.0), (-1.0, 1.0, -1.0), (-1.0, 1.0, 1.0), (1.0, -1.0, -1.0), (1.0, -1.0, 1.0), (1.0, 1.0, -1.0), (1.0, 1.0, 1.0), (1.0, -0.8405, -1.0), (-1.0, -0.8405, -1.0), (1.0, 0.8644, -1.0), (-1.0, 0.8644, -1.0), (-1.0, 1.0, -8.654), (1.0, 1.0, -8.654), (1.0, 0.8644, -8.654), (-1.0, 0.8644, -8.654), (-1.0, -1.0, -10.2), (1.0, -1.0, -10.2), (1.0, -0.8405, -10.2), (-1.0, -0.8405, -10.2)], [], [(0, 1, 3, 2, 11, 9), (2, 3, 7, 6), (6, 7, 5, 4, 8, 10), (4, 5, 1, 0), (2, 6, 13, 12), (7, 3, 1, 5), (12, 13, 14, 15), (0, 9, 19, 16), (11, 10, 8, 9), (6, 10, 14, 13), (11, 2, 12, 15), (10, 11, 15, 14), (19, 18, 17, 16), (9, 8, 18, 19), (8, 4, 17, 18), (4, 0, 16, 17)])
_uv = me_cube_006.uv_layers.new(name='UVMap')
_uv.uv.foreach_set('vector', [0.375, 0.0, 0.625, 0.0, 0.625, 0.25, 0.375, 0.25, 0.375, 0.233, 0.375, 0.01994, 0.375, 0.25, 0.625, 0.25, 0.625, 0.5, 0.375, 0.5, 0.375, 0.5, 0.625, 0.5, 0.625, 0.75, 0.375, 0.75, 0.375, 0.7301, 0.375, 0.517, 0.375, 0.75, 0.625, 0.75, 0.625, 1.0, 0.375, 1.0, 0.375, 0.25, 0.375, 0.5, 0.375, 0.5, 0.375, 0.25, 0.625, 0.5, 0.875, 0.5, 0.875, 0.75, 0.625, 0.75, 0.125, 0.5, 0.375, 0.5, 0.375, 0.517, 0.125, 0.517, 0.375, 0.0, 0.375, 0.01994, 0.375, 0.01994, 0.375, 0.0, 0.125, 0.517, 0.375, 0.517, 0.375, 0.7301, 0.125, 0.7301, 0.375, 0.5, 0.375, 0.517, 0.375, 0.517, 0.375, 0.5, 0.375, 0.233, 0.375, 0.25, 0.375, 0.25, 0.375, 0.233, 0.375, 0.517, 0.125, 0.517, 0.125, 0.517, 0.375, 0.517, 0.125, 0.7301, 0.375, 0.7301, 0.375, 0.75, 0.125, 0.75, 0.125, 0.7301, 0.375, 0.7301, 0.375, 0.7301, 0.125, 0.7301, 0.375, 0.7301, 0.375, 0.75, 0.375, 0.75, 0.375, 0.7301, 0.375, 0.75, 0.375, 1.0, 0.375, 1.0, 0.375, 0.75])
me_cube_006.use_remesh_fix_poles = True
me_cube_006.use_remesh_preserve_attributes = False
me_cube_006.use_mirror_vertex_groups = False
me_cube_006.update()
me_cylinder_007 = bpy.data.meshes.new('Cylinder.007')
me_cylinder_007.from_pydata([(0.0, 1.0, -1.0), (0.0, 1.0, 1.0), (0.1951, 0.9808, -1.0), (0.1951, 0.9808, 1.0), (0.3827, 0.9239, -1.0), (0.3827, 0.9239, 1.0), (0.5556, 0.8315, -1.0), (0.5556, 0.8315, 1.0), (0.7071, 0.7071, -1.0), (0.7071, 0.7071, 1.0), (0.8315, 0.5556, -1.0), (0.8315, 0.5556, 1.0), (0.9239, 0.3827, -1.0), (0.9239, 0.3827, 1.0), (0.9808, 0.1951, -1.0), (0.9808, 0.1951, 1.0), (1.0, 7.55e-08, -1.0), (1.0, 7.55e-08, 1.0), (0.9808, -0.1951, -1.0), (0.9808, -0.1951, 1.0), (0.9239, -0.3827, -1.0), (0.9239, -0.3827, 1.0), (0.8315, -0.5556, -1.0), (0.8315, -0.5556, 1.0), (0.7071, -0.7071, -1.0), (0.7071, -0.7071, 1.0), (0.5556, -0.8315, -1.0), (0.5556, -0.8315, 1.0), (0.3827, -0.9239, -1.0), (0.3827, -0.9239, 1.0), (0.1951, -0.9808, -1.0), (0.1951, -0.9808, 1.0), (-3.258e-07, -1.0, -1.0), (-3.258e-07, -1.0, 1.0), (-0.1951, -0.9808, -1.0), (-0.1951, -0.9808, 1.0), (-0.3827, -0.9239, -1.0), (-0.3827, -0.9239, 1.0), (-0.5556, -0.8315, -1.0), (-0.5556, -0.8315, 1.0), (-0.7071, -0.7071, -1.0), (-0.7071, -0.7071, 1.0), (-0.8315, -0.5556, -1.0), (-0.8315, -0.5556, 1.0), (-0.9239, -0.3827, -1.0), (-0.9239, -0.3827, 1.0), (-0.9808, -0.1951, -1.0), (-0.9808, -0.1951, 1.0), (-1.0, 9.656e-07, -1.0), (-1.0, 9.656e-07, 1.0), (-0.9808, 0.1951, -1.0), (-0.9808, 0.1951, 1.0), (-0.9239, 0.3827, -1.0), (-0.9239, 0.3827, 1.0), (-0.8315, 0.5556, -1.0), (-0.8315, 0.5556, 1.0), (-0.7071, 0.7071, -1.0), (-0.7071, 0.7071, 1.0), (-0.5556, 0.8315, -1.0), (-0.5556, 0.8315, 1.0), (-0.3827, 0.9239, -1.0), (-0.3827, 0.9239, 1.0), (-0.1951, 0.9808, -1.0), (-0.1951, 0.9808, 1.0)], [], [(0, 1, 3, 2), (2, 3, 5, 4), (4, 5, 7, 6), (6, 7, 9, 8), (8, 9, 11, 10), (10, 11, 13, 12), (12, 13, 15, 14), (14, 15, 17, 16), (16, 17, 19, 18), (18, 19, 21, 20), (20, 21, 23, 22), (22, 23, 25, 24), (24, 25, 27, 26), (26, 27, 29, 28), (28, 29, 31, 30), (30, 31, 33, 32), (32, 33, 35, 34), (34, 35, 37, 36), (36, 37, 39, 38), (38, 39, 41, 40), (40, 41, 43, 42), (42, 43, 45, 44), (44, 45, 47, 46), (46, 47, 49, 48), (48, 49, 51, 50), (50, 51, 53, 52), (52, 53, 55, 54), (54, 55, 57, 56), (56, 57, 59, 58), (58, 59, 61, 60), (3, 1, 63, 61, 59, 57, 55, 53, 51, 49, 47, 45, 43, 41, 39, 37, 35, 33, 31, 29, 27, 25, 23, 21, 19, 17, 15, 13, 11, 9, 7, 5), (60, 61, 63, 62), (62, 63, 1, 0), (0, 2, 4, 6, 8, 10, 12, 14, 16, 18, 20, 22, 24, 26, 28, 30, 32, 34, 36, 38, 40, 42, 44, 46, 48, 50, 52, 54, 56, 58, 60, 62)])
_uv = me_cylinder_007.uv_layers.new(name='UVMap')
_uv.uv.foreach_set('vector', [1.0, 0.5, 1.0, 1.0, 0.9688, 1.0, 0.9688, 0.5, 0.9688, 0.5, 0.9688, 1.0, 0.9375, 1.0, 0.9375, 0.5, 0.9375, 0.5, 0.9375, 1.0, 0.9062, 1.0, 0.9062, 0.5, 0.9062, 0.5, 0.9062, 1.0, 0.875, 1.0, 0.875, 0.5, 0.875, 0.5, 0.875, 1.0, 0.8438, 1.0, 0.8438, 0.5, 0.8438, 0.5, 0.8438, 1.0, 0.8125, 1.0, 0.8125, 0.5, 0.8125, 0.5, 0.8125, 1.0, 0.7812, 1.0, 0.7812, 0.5, 0.7812, 0.5, 0.7812, 1.0, 0.75, 1.0, 0.75, 0.5, 0.75, 0.5, 0.75, 1.0, 0.7188, 1.0, 0.7188, 0.5, 0.7188, 0.5, 0.7188, 1.0, 0.6875, 1.0, 0.6875, 0.5, 0.6875, 0.5, 0.6875, 1.0, 0.6562, 1.0, 0.6562, 0.5, 0.6562, 0.5, 0.6562, 1.0, 0.625, 1.0, 0.625, 0.5, 0.625, 0.5, 0.625, 1.0, 0.5938, 1.0, 0.5938, 0.5, 0.5938, 0.5, 0.5938, 1.0, 0.5625, 1.0, 0.5625, 0.5, 0.5625, 0.5, 0.5625, 1.0, 0.5312, 1.0, 0.5312, 0.5, 0.5312, 0.5, 0.5312, 1.0, 0.5, 1.0, 0.5, 0.5, 0.5, 0.5, 0.5, 1.0, 0.4688, 1.0, 0.4688, 0.5, 0.4688, 0.5, 0.4688, 1.0, 0.4375, 1.0, 0.4375, 0.5, 0.4375, 0.5, 0.4375, 1.0, 0.4062, 1.0, 0.4062, 0.5, 0.4062, 0.5, 0.4062, 1.0, 0.375, 1.0, 0.375, 0.5, 0.375, 0.5, 0.375, 1.0, 0.3438, 1.0, 0.3438, 0.5, 0.3438, 0.5, 0.3438, 1.0, 0.3125, 1.0, 0.3125, 0.5, 0.3125, 0.5, 0.3125, 1.0, 0.2812, 1.0, 0.2812, 0.5, 0.2812, 0.5, 0.2812, 1.0, 0.25, 1.0, 0.25, 0.5, 0.25, 0.5, 0.25, 1.0, 0.2188, 1.0, 0.2188, 0.5, 0.2188, 0.5, 0.2188, 1.0, 0.1875, 1.0, 0.1875, 0.5, 0.1875, 0.5, 0.1875, 1.0, 0.1562, 1.0, 0.1562, 0.5, 0.1562, 0.5, 0.1562, 1.0, 0.125, 1.0, 0.125, 0.5, 0.125, 0.5, 0.125, 1.0, 0.09375, 1.0, 0.09375, 0.5, 0.09375, 0.5, 0.09375, 1.0, 0.0625, 1.0, 0.0625, 0.5, 0.2968, 0.4854, 0.25, 0.49, 0.2032, 0.4854, 0.1582, 0.4717, 0.1167, 0.4496, 0.08029, 0.4197, 0.05045, 0.3833, 0.02827, 0.3418, 0.01461, 0.2968, 0.01, 0.25, 0.01461, 0.2032, 0.02827, 0.1582, 0.05045, 0.1167, 0.08029, 0.08029, 0.1167, 0.05045, 0.1582, 0.02827, 0.2032, 0.01461, 0.25, 0.01, 0.2968, 0.01461, 0.3418, 0.02827, 0.3833, 0.05045, 0.4197, 0.08029, 0.4496, 0.1167, 0.4717, 0.1582, 0.4854, 0.2032, 0.49, 0.25, 0.4854, 0.2968, 0.4717, 0.3418, 0.4496, 0.3833, 0.4197, 0.4197, 0.3833, 0.4496, 0.3418, 0.4717, 0.0625, 0.5, 0.0625, 1.0, 0.03125, 1.0, 0.03125, 0.5, 0.03125, 0.5, 0.03125, 1.0, 0.0, 1.0, 0.0, 0.5, 0.75, 0.49, 0.7968, 0.4854, 0.8418, 0.4717, 0.8833, 0.4496, 0.9197, 0.4197, 0.9496, 0.3833, 0.9717, 0.3418, 0.9854, 0.2968, 0.99, 0.25, 0.9854, 0.2032, 0.9717, 0.1582, 0.9496, 0.1167, 0.9197, 0.08029, 0.8833, 0.05045, 0.8418, 0.02827, 0.7968, 0.01461, 0.75, 0.01, 0.7032, 0.01461, 0.6582, 0.02827, 0.6167, 0.05045, 0.5803, 0.08029, 0.5504, 0.1167, 0.5283, 0.1582, 0.5146, 0.2032, 0.51, 0.25, 0.5146, 0.2968, 0.5283, 0.3418, 0.5504, 0.3833, 0.5803, 0.4197, 0.6167, 0.4496, 0.6582, 0.4717, 0.7032, 0.4854])
me_cylinder_007.use_remesh_fix_poles = True
me_cylinder_007.use_remesh_preserve_attributes = False
me_cylinder_007.use_mirror_vertex_groups = False
me_cylinder_007.update()
me_cube_007 = bpy.data.meshes.new('Cube.007')
me_cube_007.from_pydata([(-1.0, -1.0, -1.0), (-1.0, -1.0, 1.0), (-1.0, 1.0, -1.0), (-1.0, 1.0, 1.0), (1.0, -1.0, -1.0), (1.0, -1.0, 1.0), (1.0, 1.0, -1.0), (1.0, 1.0, 1.0), (1.0, 0.6443, -1.0), (1.0, 0.6443, 1.0), (10.95, 1.0, -1.0), (10.95, 1.0, 1.0), (10.95, 0.6443, -1.0), (10.95, 0.6443, 1.0)], [], [(0, 1, 3, 2), (2, 3, 7, 6), (8, 6, 10, 12), (4, 5, 1, 0), (2, 6, 8, 4, 0), (7, 3, 1, 5, 9), (10, 11, 13, 12), (8, 9, 5, 4), (9, 8, 12, 13), (6, 7, 11, 10), (7, 9, 13, 11)])
_uv = me_cube_007.uv_layers.new(name='UVMap')
_uv.uv.foreach_set('vector', [0.375, 0.0, 0.625, 0.0, 0.625, 0.25, 0.375, 0.25, 0.375, 0.25, 0.625, 0.25, 0.625, 0.5, 0.375, 0.5, 0.375, 0.5445, 0.375, 0.5, 0.375, 0.5, 0.375, 0.5445, 0.375, 0.75, 0.625, 0.75, 0.625, 1.0, 0.375, 1.0, 0.125, 0.5, 0.375, 0.5, 0.375, 0.5445, 0.375, 0.75, 0.125, 0.75, 0.625, 0.5, 0.875, 0.5, 0.875, 0.75, 0.625, 0.75, 0.625, 0.5445, 0.375, 0.5, 0.625, 0.5, 0.625, 0.5445, 0.375, 0.5445, 0.375, 0.5445, 0.625, 0.5445, 0.625, 0.75, 0.375, 0.75, 0.625, 0.5445, 0.375, 0.5445, 0.375, 0.5445, 0.625, 0.5445, 0.375, 0.5, 0.625, 0.5, 0.625, 0.5, 0.375, 0.5, 0.625, 0.5, 0.625, 0.5445, 0.625, 0.5445, 0.625, 0.5])
me_cube_007.use_remesh_fix_poles = True
me_cube_007.use_remesh_preserve_attributes = False
me_cube_007.use_mirror_vertex_groups = False
me_cube_007.update()
me_cylinder_008 = bpy.data.meshes.new('Cylinder.008')
me_cylinder_008.from_pydata([(0.0, 1.0, -1.0), (0.0, 1.0, 1.0), (0.1951, 0.9808, -1.0), (0.1951, 0.9808, 1.0), (0.3827, 0.9239, -1.0), (0.3827, 0.9239, 1.0), (0.5556, 0.8315, -1.0), (0.5556, 0.8315, 1.0), (0.7071, 0.7071, -1.0), (0.7071, 0.7071, 1.0), (0.8315, 0.5556, -1.0), (0.8315, 0.5556, 1.0), (0.9239, 0.3827, -1.0), (0.9239, 0.3827, 1.0), (0.9808, 0.1951, -1.0), (0.9808, 0.1951, 1.0), (1.0, 7.55e-08, -1.0), (1.0, 7.55e-08, 1.0), (0.9808, -0.1951, -1.0), (0.9808, -0.1951, 1.0), (0.9239, -0.3827, -1.0), (0.9239, -0.3827, 1.0), (0.8315, -0.5556, -1.0), (0.8315, -0.5556, 1.0), (0.7071, -0.7071, -1.0), (0.7071, -0.7071, 1.0), (0.5556, -0.8315, -1.0), (0.5556, -0.8315, 1.0), (0.3827, -0.9239, -1.0), (0.3827, -0.9239, 1.0), (0.1951, -0.9808, -1.0), (0.1951, -0.9808, 1.0), (-3.258e-07, -1.0, -1.0), (-3.258e-07, -1.0, 1.0), (-0.1951, -0.9808, -1.0), (-0.1951, -0.9808, 1.0), (-0.3827, -0.9239, -1.0), (-0.3827, -0.9239, 1.0), (-0.5556, -0.8315, -1.0), (-0.5556, -0.8315, 1.0), (-0.7071, -0.7071, -1.0), (-0.7071, -0.7071, 1.0), (-0.8315, -0.5556, -1.0), (-0.8315, -0.5556, 1.0), (-0.9239, -0.3827, -1.0), (-0.9239, -0.3827, 1.0), (-0.9808, -0.1951, -1.0), (-0.9808, -0.1951, 1.0), (-1.0, 9.656e-07, -1.0), (-1.0, 9.656e-07, 1.0), (-0.9808, 0.1951, -1.0), (-0.9808, 0.1951, 1.0), (-0.9239, 0.3827, -1.0), (-0.9239, 0.3827, 1.0), (-0.8315, 0.5556, -1.0), (-0.8315, 0.5556, 1.0), (-0.7071, 0.7071, -1.0), (-0.7071, 0.7071, 1.0), (-0.5556, 0.8315, -1.0), (-0.5556, 0.8315, 1.0), (-0.3827, 0.9239, -1.0), (-0.3827, 0.9239, 1.0), (-0.1951, 0.9808, -1.0), (-0.1951, 0.9808, 1.0)], [], [(0, 1, 3, 2), (2, 3, 5, 4), (4, 5, 7, 6), (6, 7, 9, 8), (8, 9, 11, 10), (10, 11, 13, 12), (12, 13, 15, 14), (14, 15, 17, 16), (16, 17, 19, 18), (18, 19, 21, 20), (20, 21, 23, 22), (22, 23, 25, 24), (24, 25, 27, 26), (26, 27, 29, 28), (28, 29, 31, 30), (30, 31, 33, 32), (32, 33, 35, 34), (34, 35, 37, 36), (36, 37, 39, 38), (38, 39, 41, 40), (40, 41, 43, 42), (42, 43, 45, 44), (44, 45, 47, 46), (46, 47, 49, 48), (48, 49, 51, 50), (50, 51, 53, 52), (52, 53, 55, 54), (54, 55, 57, 56), (56, 57, 59, 58), (58, 59, 61, 60), (3, 1, 63, 61, 59, 57, 55, 53, 51, 49, 47, 45, 43, 41, 39, 37, 35, 33, 31, 29, 27, 25, 23, 21, 19, 17, 15, 13, 11, 9, 7, 5), (60, 61, 63, 62), (62, 63, 1, 0), (0, 2, 4, 6, 8, 10, 12, 14, 16, 18, 20, 22, 24, 26, 28, 30, 32, 34, 36, 38, 40, 42, 44, 46, 48, 50, 52, 54, 56, 58, 60, 62)])
_uv = me_cylinder_008.uv_layers.new(name='UVMap')
_uv.uv.foreach_set('vector', [1.0, 0.5, 1.0, 1.0, 0.9688, 1.0, 0.9688, 0.5, 0.9688, 0.5, 0.9688, 1.0, 0.9375, 1.0, 0.9375, 0.5, 0.9375, 0.5, 0.9375, 1.0, 0.9062, 1.0, 0.9062, 0.5, 0.9062, 0.5, 0.9062, 1.0, 0.875, 1.0, 0.875, 0.5, 0.875, 0.5, 0.875, 1.0, 0.8438, 1.0, 0.8438, 0.5, 0.8438, 0.5, 0.8438, 1.0, 0.8125, 1.0, 0.8125, 0.5, 0.8125, 0.5, 0.8125, 1.0, 0.7812, 1.0, 0.7812, 0.5, 0.7812, 0.5, 0.7812, 1.0, 0.75, 1.0, 0.75, 0.5, 0.75, 0.5, 0.75, 1.0, 0.7188, 1.0, 0.7188, 0.5, 0.7188, 0.5, 0.7188, 1.0, 0.6875, 1.0, 0.6875, 0.5, 0.6875, 0.5, 0.6875, 1.0, 0.6562, 1.0, 0.6562, 0.5, 0.6562, 0.5, 0.6562, 1.0, 0.625, 1.0, 0.625, 0.5, 0.625, 0.5, 0.625, 1.0, 0.5938, 1.0, 0.5938, 0.5, 0.5938, 0.5, 0.5938, 1.0, 0.5625, 1.0, 0.5625, 0.5, 0.5625, 0.5, 0.5625, 1.0, 0.5312, 1.0, 0.5312, 0.5, 0.5312, 0.5, 0.5312, 1.0, 0.5, 1.0, 0.5, 0.5, 0.5, 0.5, 0.5, 1.0, 0.4688, 1.0, 0.4688, 0.5, 0.4688, 0.5, 0.4688, 1.0, 0.4375, 1.0, 0.4375, 0.5, 0.4375, 0.5, 0.4375, 1.0, 0.4062, 1.0, 0.4062, 0.5, 0.4062, 0.5, 0.4062, 1.0, 0.375, 1.0, 0.375, 0.5, 0.375, 0.5, 0.375, 1.0, 0.3438, 1.0, 0.3438, 0.5, 0.3438, 0.5, 0.3438, 1.0, 0.3125, 1.0, 0.3125, 0.5, 0.3125, 0.5, 0.3125, 1.0, 0.2812, 1.0, 0.2812, 0.5, 0.2812, 0.5, 0.2812, 1.0, 0.25, 1.0, 0.25, 0.5, 0.25, 0.5, 0.25, 1.0, 0.2188, 1.0, 0.2188, 0.5, 0.2188, 0.5, 0.2188, 1.0, 0.1875, 1.0, 0.1875, 0.5, 0.1875, 0.5, 0.1875, 1.0, 0.1562, 1.0, 0.1562, 0.5, 0.1562, 0.5, 0.1562, 1.0, 0.125, 1.0, 0.125, 0.5, 0.125, 0.5, 0.125, 1.0, 0.09375, 1.0, 0.09375, 0.5, 0.09375, 0.5, 0.09375, 1.0, 0.0625, 1.0, 0.0625, 0.5, 0.2968, 0.4854, 0.25, 0.49, 0.2032, 0.4854, 0.1582, 0.4717, 0.1167, 0.4496, 0.08029, 0.4197, 0.05045, 0.3833, 0.02827, 0.3418, 0.01461, 0.2968, 0.01, 0.25, 0.01461, 0.2032, 0.02827, 0.1582, 0.05045, 0.1167, 0.08029, 0.08029, 0.1167, 0.05045, 0.1582, 0.02827, 0.2032, 0.01461, 0.25, 0.01, 0.2968, 0.01461, 0.3418, 0.02827, 0.3833, 0.05045, 0.4197, 0.08029, 0.4496, 0.1167, 0.4717, 0.1582, 0.4854, 0.2032, 0.49, 0.25, 0.4854, 0.2968, 0.4717, 0.3418, 0.4496, 0.3833, 0.4197, 0.4197, 0.3833, 0.4496, 0.3418, 0.4717, 0.0625, 0.5, 0.0625, 1.0, 0.03125, 1.0, 0.03125, 0.5, 0.03125, 0.5, 0.03125, 1.0, 0.0, 1.0, 0.0, 0.5, 0.75, 0.49, 0.7968, 0.4854, 0.8418, 0.4717, 0.8833, 0.4496, 0.9197, 0.4197, 0.9496, 0.3833, 0.9717, 0.3418, 0.9854, 0.2968, 0.99, 0.25, 0.9854, 0.2032, 0.9717, 0.1582, 0.9496, 0.1167, 0.9197, 0.08029, 0.8833, 0.05045, 0.8418, 0.02827, 0.7968, 0.01461, 0.75, 0.01, 0.7032, 0.01461, 0.6582, 0.02827, 0.6167, 0.05045, 0.5803, 0.08029, 0.5504, 0.1167, 0.5283, 0.1582, 0.5146, 0.2032, 0.51, 0.25, 0.5146, 0.2968, 0.5283, 0.3418, 0.5504, 0.3833, 0.5803, 0.4197, 0.6167, 0.4496, 0.6582, 0.4717, 0.7032, 0.4854])
me_cylinder_008.use_remesh_fix_poles = True
me_cylinder_008.use_remesh_preserve_attributes = False
me_cylinder_008.use_mirror_vertex_groups = False
me_cylinder_008.update()
me_icosphere = bpy.data.meshes.new('Icosphere')
me_icosphere.from_pydata([(0.0, 0.0, -1.0), (0.7236, -0.5257, -0.4472), (-0.2764, -0.8506, -0.4472), (-0.8944, 0.0, -0.4472), (-0.2764, 0.8506, -0.4472), (0.7236, 0.5257, -0.4472), (0.2764, -0.8506, 0.4472), (-0.7236, -0.5257, 0.4472), (-0.7236, 0.5257, 0.4472), (0.2764, 0.8506, 0.4472), (0.8944, 0.0, 0.4472), (0.0, 0.0, 1.0), (-0.1625, -0.5, -0.8507), (0.4253, -0.309, -0.8507), (0.2629, -0.809, -0.5257), (0.8506, 0.0, -0.5257), (0.4253, 0.309, -0.8507), (-0.5257, 0.0, -0.8507), (-0.6882, -0.5, -0.5257), (-0.1625, 0.5, -0.8507), (-0.6882, 0.5, -0.5257), (0.2629, 0.809, -0.5257), (0.9511, -0.309, 0.0), (0.9511, 0.309, 0.0), (0.0, -1.0, 0.0), (0.5878, -0.809, 0.0), (-0.9511, -0.309, 0.0), (-0.5878, -0.809, 0.0), (-0.5878, 0.809, 0.0), (-0.9511, 0.309, 0.0), (0.5878, 0.809, 0.0), (0.0, 1.0, 0.0), (0.6882, -0.5, 0.5257), (-0.2629, -0.809, 0.5257), (-0.8506, 0.0, 0.5257), (-0.2629, 0.809, 0.5257), (0.6882, 0.5, 0.5257), (0.1625, -0.5, 0.8507), (0.5257, 0.0, 0.8507), (-0.4253, -0.309, 0.8507), (-0.4253, 0.309, 0.8507), (0.1625, 0.5, 0.8507)], [], [(0, 13, 12), (1, 13, 15), (0, 12, 17), (0, 17, 19), (0, 19, 16), (1, 15, 22), (2, 14, 24), (3, 18, 26), (4, 20, 28), (5, 21, 30), (1, 22, 25), (2, 24, 27), (3, 26, 29), (4, 28, 31), (5, 30, 23), (6, 32, 37), (7, 33, 39), (8, 34, 40), (9, 35, 41), (10, 36, 38), (38, 41, 11), (38, 36, 41), (36, 9, 41), (41, 40, 11), (41, 35, 40), (35, 8, 40), (40, 39, 11), (40, 34, 39), (34, 7, 39), (39, 37, 11), (39, 33, 37), (33, 6, 37), (37, 38, 11), (37, 32, 38), (32, 10, 38), (23, 36, 10), (23, 30, 36), (30, 9, 36), (31, 35, 9), (31, 28, 35), (28, 8, 35), (29, 34, 8), (29, 26, 34), (26, 7, 34), (27, 33, 7), (27, 24, 33), (24, 6, 33), (25, 32, 6), (25, 22, 32), (22, 10, 32), (30, 31, 9), (30, 21, 31), (21, 4, 31), (28, 29, 8), (28, 20, 29), (20, 3, 29), (26, 27, 7), (26, 18, 27), (18, 2, 27), (24, 25, 6), (24, 14, 25), (14, 1, 25), (22, 23, 10), (22, 15, 23), (15, 5, 23), (16, 21, 5), (16, 19, 21), (19, 4, 21), (19, 20, 4), (19, 17, 20), (17, 3, 20), (17, 18, 3), (17, 12, 18), (12, 2, 18), (15, 16, 5), (15, 13, 16), (13, 0, 16), (12, 14, 2), (12, 13, 14), (13, 1, 14)])
_uv = me_icosphere.uv_layers.new(name='UVMap')
_uv.uv.foreach_set('vector', [0.8182, 0.0, 0.7727, 0.07873, 0.8636, 0.07873, 0.7273, 0.1575, 0.6818, 0.07873, 0.6364, 0.1575, 0.09091, 0.0, 0.04545, 0.07873, 0.1364, 0.07873, 0.2727, 0.0, 0.2273, 0.07873, 0.3182, 0.07873, 0.4545, 0.0, 0.4091, 0.07873, 0.5, 0.07873, 0.7273, 0.1575, 0.6364, 0.1575, 0.6818, 0.2362, 0.9091, 0.1575, 0.8182, 0.1575, 0.8636, 0.2362, 0.1818, 0.1575, 0.09091, 0.1575, 0.1364, 0.2362, 0.3636, 0.1575, 0.2727, 0.1575, 0.3182, 0.2362, 0.5455, 0.1575, 0.4545, 0.1575, 0.5, 0.2362, 0.7273, 0.1575, 0.6818, 0.2362, 0.7727, 0.2362, 0.9091, 0.1575, 0.8636, 0.2362, 0.9545, 0.2362, 0.1818, 0.1575, 0.1364, 0.2362, 0.2273, 0.2362, 0.3636, 0.1575, 0.3182, 0.2362, 0.4091, 0.2362, 0.5455, 0.1575, 0.5, 0.2362, 0.5909, 0.2362, 0.8182, 0.3149, 0.7273, 0.3149, 0.7727, 0.3937, 1.0, 0.3149, 0.9091, 0.3149, 0.9545, 0.3937, 0.2727, 0.3149, 0.1818, 0.3149, 0.2273, 0.3937, 0.4545, 0.3149, 0.3636, 0.3149, 0.4091, 0.3937, 0.6364, 0.3149, 0.5455, 0.3149, 0.5909, 0.3937, 0.5909, 0.3937, 0.5, 0.3937, 0.5455, 0.4724, 0.5909, 0.3937, 0.5455, 0.3149, 0.5, 0.3937, 0.5455, 0.3149, 0.4545, 0.3149, 0.5, 0.3937, 0.4091, 0.3937, 0.3182, 0.3937, 0.3636, 0.4724, 0.4091, 0.3937, 0.3636, 0.3149, 0.3182, 0.3937, 0.3636, 0.3149, 0.2727, 0.3149, 0.3182, 0.3937, 0.2273, 0.3937, 0.1364, 0.3937, 0.1818, 0.4724, 0.2273, 0.3937, 0.1818, 0.3149, 0.1364, 0.3937, 0.1818, 0.3149, 0.09091, 0.3149, 0.1364, 0.3937, 0.9545, 0.3937, 0.8636, 0.3937, 0.9091, 0.4724, 0.9545, 0.3937, 0.9091, 0.3149, 0.8636, 0.3937, 0.9091, 0.3149, 0.8182, 0.3149, 0.8636, 0.3937, 0.7727, 0.3937, 0.6818, 0.3937, 0.7273, 0.4724, 0.7727, 0.3937, 0.7273, 0.3149, 0.6818, 0.3937, 0.7273, 0.3149, 0.6364, 0.3149, 0.6818, 0.3937, 0.5909, 0.2362, 0.5455, 0.3149, 0.6364, 0.3149, 0.5909, 0.2362, 0.5, 0.2362, 0.5455, 0.3149, 0.5, 0.2362, 0.4545, 0.3149, 0.5455, 0.3149, 0.4091, 0.2362, 0.3636, 0.3149, 0.4545, 0.3149, 0.4091, 0.2362, 0.3182, 0.2362, 0.3636, 0.3149, 0.3182, 0.2362, 0.2727, 0.3149, 0.3636, 0.3149, 0.2273, 0.2362, 0.1818, 0.3149, 0.2727, 0.3149, 0.2273, 0.2362, 0.1364, 0.2362, 0.1818, 0.3149, 0.1364, 0.2362, 0.09091, 0.3149, 0.1818, 0.3149, 0.9545, 0.2362, 0.9091, 0.3149, 1.0, 0.3149, 0.9545, 0.2362, 0.8636, 0.2362, 0.9091, 0.3149, 0.8636, 0.2362, 0.8182, 0.3149, 0.9091, 0.3149, 0.7727, 0.2362, 0.7273, 0.3149, 0.8182, 0.3149, 0.7727, 0.2362, 0.6818, 0.2362, 0.7273, 0.3149, 0.6818, 0.2362, 0.6364, 0.3149, 0.7273, 0.3149, 0.5, 0.2362, 0.4091, 0.2362, 0.4545, 0.3149, 0.5, 0.2362, 0.4545, 0.1575, 0.4091, 0.2362, 0.4545, 0.1575, 0.3636, 0.1575, 0.4091, 0.2362, 0.3182, 0.2362, 0.2273, 0.2362, 0.2727, 0.3149, 0.3182, 0.2362, 0.2727, 0.1575, 0.2273, 0.2362, 0.2727, 0.1575, 0.1818, 0.1575, 0.2273, 0.2362, 0.1364, 0.2362, 0.04545, 0.2362, 0.09091, 0.3149, 0.1364, 0.2362, 0.09091, 0.1575, 0.04545, 0.2362, 0.09091, 0.1575, 0.0, 0.1575, 0.04545, 0.2362, 0.8636, 0.2362, 0.7727, 0.2362, 0.8182, 0.3149, 0.8636, 0.2362, 0.8182, 0.1575, 0.7727, 0.2362, 0.8182, 0.1575, 0.7273, 0.1575, 0.7727, 0.2362, 0.6818, 0.2362, 0.5909, 0.2362, 0.6364, 0.3149, 0.6818, 0.2362, 0.6364, 0.1575, 0.5909, 0.2362, 0.6364, 0.1575, 0.5455, 0.1575, 0.5909, 0.2362, 0.5, 0.07873, 0.4545, 0.1575, 0.5455, 0.1575, 0.5, 0.07873, 0.4091, 0.07873, 0.4545, 0.1575, 0.4091, 0.07873, 0.3636, 0.1575, 0.4545, 0.1575, 0.3182, 0.07873, 0.2727, 0.1575, 0.3636, 0.1575, 0.3182, 0.07873, 0.2273, 0.07873, 0.2727, 0.1575, 0.2273, 0.07873, 0.1818, 0.1575, 0.2727, 0.1575, 0.1364, 0.07873, 0.09091, 0.1575, 0.1818, 0.1575, 0.1364, 0.07873, 0.04545, 0.07873, 0.09091, 0.1575, 0.04545, 0.07873, 0.0, 0.1575, 0.09091, 0.1575, 0.6364, 0.1575, 0.5909, 0.07873, 0.5455, 0.1575, 0.6364, 0.1575, 0.6818, 0.07873, 0.5909, 0.07873, 0.6818, 0.07873, 0.6364, 0.0, 0.5909, 0.07873, 0.8636, 0.07873, 0.8182, 0.1575, 0.9091, 0.1575, 0.8636, 0.07873, 0.7727, 0.07873, 0.8182, 0.1575, 0.7727, 0.07873, 0.7273, 0.1575, 0.8182, 0.1575])
me_icosphere.use_remesh_fix_poles = True
me_icosphere.use_remesh_preserve_attributes = False
me_icosphere.use_mirror_vertex_groups = False
me_icosphere.update()

# ---- objects
ob_light = bpy.data.objects.new('Light', light_light)
ob_camera = bpy.data.objects.new('Camera', cam_camera)
ob_u_plate_01 = bpy.data.objects.new('u-plate-01', me_cube_001)
ob_motor1 = bpy.data.objects.new('motor1', me_cylinder)
ob_pin = bpy.data.objects.new('pin', me_cylinder_001)
ob_motor2 = bpy.data.objects.new('motor2', me_cylinder_002)
ob_plane = bpy.data.objects.new('Plane', me_plane)
ob_motor3 = bpy.data.objects.new('motor3', me_cylinder_003)
ob_pin2 = bpy.data.objects.new('pin2', me_cylinder_004)
ob_pin3 = bpy.data.objects.new('pin3', me_cylinder_005)
ob_u_plate_2 = bpy.data.objects.new('u-plate-2', me_cube_003)
ob_motor3_001 = bpy.data.objects.new('motor3.001', me_cylinder_006)
ob_u_plate_03 = bpy.data.objects.new('u-plate-03', me_plane_004)
ob_cube_002 = bpy.data.objects.new('Cube.002', me_cube_004)
ob_cube_003 = bpy.data.objects.new('Cube.003', me_cube_005)
ob_u_plate_06 = bpy.data.objects.new('u-plate-06', me_cube_006)
ob_motor4 = bpy.data.objects.new('motor4', me_cylinder_007)
ob_u_plate_05 = bpy.data.objects.new('u-plate-05', me_cube_007)
ob_motor5 = bpy.data.objects.new('motor5', me_cylinder_008)
ob_tool = bpy.data.objects.new('tool', me_icosphere)
ob_sun = bpy.data.objects.new('Sun', light_sun)
ob_spot = bpy.data.objects.new('Spot', light_spot)
ob_spot_001 = bpy.data.objects.new('Spot.001', light_spot_001)
ob_spot_002 = bpy.data.objects.new('Spot.002', light_spot_002)

# ---- transforms, parenting, visibility, modifiers, constraints
ob_light.location = (4.076, 1.005, 5.904)
ob_light.rotation_euler = (0.6503, 0.05522, 1.866)
ob_light.lock_rotations_4d = False
ob_light.empty_display_type = 'ARROWS'
ob_light.color = (0.0, 0.0, 0.0, 0.0)
ob_light.lineart.crease_threshold = 0.0
ob_camera.location = (31.33, 22.46, 18.83)
ob_camera.rotation_euler = (1.109, -0.0, 2.346)
ob_camera.lock_rotations_4d = False
ob_camera.empty_display_type = 'ARROWS'
ob_camera.color = (0.0, 0.0, 0.0, 0.0)
ob_camera.display_type = 'WIRE'
ob_camera.lineart.crease_threshold = 0.0
ob_u_plate_01.parent = ob_motor1
ob_u_plate_01.matrix_parent_inverse = Matrix(((2.182, -0.0, 0.0, -0.0), (-0.0, 2.182, -0.0, 0.0), (0.0, -0.0, 2.984, 1.096), (-0.0, 0.0, -0.0, 1.0)))
ob_u_plate_01.location = (1.192e-07, -0.9027, 0.8988)
ob_u_plate_01.rotation_euler = (1.575, -0.0, 0.0)
ob_u_plate_01.scale = (1.0, 1.0, 0.1134)
ob_u_plate_01.lock_rotations_4d = False
ob_u_plate_01.empty_display_type = 'ARROWS'
ob_u_plate_01.lineart.crease_threshold = 0.0
ob_motor1.location = (0.0, 0.0, -0.3674)
ob_motor1.scale = (0.4583, 0.4583, 0.3351)
ob_motor1.lineart.crease_threshold = 0.0
ob_pin.parent = ob_u_plate_01
ob_pin.matrix_parent_inverse = Matrix(((1.0, 0.0, 0.0, -1.192e-07), (0.0, -0.004257, 1.0, -0.9027), (-0.0, -8.819, -0.03755, -7.927), (-0.0, 0.0, -0.0, 1.0)))
ob_pin.location = (0.04091, 1.034, 1.039)
ob_pin.rotation_euler = (1.571, -0.0, 0.0)
ob_pin.scale = (0.2478, 0.2478, 0.2973)
ob_pin.lineart.crease_threshold = 0.0
ob_motor2.parent = ob_pin
ob_motor2.matrix_parent_inverse = Matrix(((4.035, 0.0, 0.0, -0.1651), (0.0, -1.764e-07, 4.035, -4.193), (0.0, -3.364, -1.47e-07, 3.477), (-0.0, 0.0, -0.0, 1.0)))
ob_motor2.location = (0.04091, -0.7949, 1.039)
ob_motor2.rotation_euler = (1.571, -2.87, 1.856e-08)
ob_motor2.scale = (0.2478, 0.2478, 0.2973)
ob_motor2.lineart.crease_threshold = 0.0
ob_plane.parent = ob_pin
ob_plane.matrix_parent_inverse = Matrix(((4.035, 0.0, 0.0, -0.1651), (0.0, -1.764e-07, 4.035, -4.193), (0.0, -3.364, -1.47e-07, 3.477), (-0.0, 0.0, -0.0, 1.0)))
ob_plane.location = (0.0, 0.0, 0.0)
ob_plane.rotation_euler = (1.571, -0.0, 0.0)
ob_plane.lineart.crease_threshold = 0.0
ob_motor3.parent = ob_plane
ob_motor3.matrix_parent_inverse = Matrix(((1.0, 0.0, 0.0, -0.0), (0.0, -4.371e-08, 1.0, 0.0), (0.0, -1.0, -4.371e-08, 0.0), (-0.0, 0.0, -0.0, 1.0)))
ob_motor3.location = (1.829, 1.186, 1.011)
ob_motor3.rotation_euler = (1.571, -0.0224, 3.013e-09)
ob_motor3.scale = (0.3466, 0.3466, 0.5576)
ob_motor3.lineart.crease_threshold = 0.0
ob_pin2.parent = ob_plane
ob_pin2.matrix_parent_inverse = Matrix(((1.0, 0.0, 0.0, -0.0), (0.0, -4.371e-08, 1.0, 0.0), (0.0, -1.0, -4.371e-08, 0.0), (-0.0, 0.0, -0.0, 1.0)))
ob_pin2.location = (6.319, 1.279, 0.964)
ob_pin2.rotation_euler = (1.571, -0.0, 0.0)
ob_pin2.scale = (0.2809, 0.2809, 0.4952)
ob_pin2.lineart.crease_threshold = 0.0
_c = ob_pin2.constraints.new('COPY_ROTATION'); _c.name = 'Copy Rotation'
_c.owner_space = 'LOCAL'
_c.target_space = 'LOCAL'
_c.target = ob_motor3
_c.use_x = False
_c.use_z = False
ob_pin3.parent = ob_pin2
ob_pin3.matrix_parent_inverse = Matrix(((3.56, 0.0, 0.0, -22.33), (0.0, -1.556e-07, 3.56, -3.58), (0.0, -2.019, -8.827e-08, 2.595), (-0.0, 0.0, -0.0, 1.0)))
ob_pin3.location = (6.272, -1.095, 1.006)
ob_pin3.rotation_euler = (1.571, -0.0, 0.0)
ob_pin3.scale = (0.2809, 0.2809, 0.4952)
ob_pin3.lineart.crease_threshold = 0.0
ob_u_plate_2.parent = ob_pin2
ob_u_plate_2.matrix_parent_inverse = Matrix(((3.56, 0.0, 0.0, -22.33), (0.0, -1.556e-07, 3.56, -3.58), (0.0, -2.019, -8.827e-08, 2.595), (-0.0, 0.0, -0.0, 1.0)))
ob_u_plate_2.location = (6.272, -0.0005964, 1.006)
ob_u_plate_2.scale = (0.4058, 1.0, 1.0)
ob_u_plate_2.lineart.crease_threshold = 0.0
ob_motor3_001.parent = ob_u_plate_2
ob_motor3_001.matrix_parent_inverse = Matrix(((2.464, -0.0, -0.0, -15.45), (-0.0, 1.0, 0.0, 0.0005964), (-0.0, -0.0, 1.0, -1.006), (-0.0, 0.0, -0.0, 1.0)))
ob_motor3_001.location = (7.187, -0.0005964, 1.006)
ob_motor3_001.rotation_euler = (-0.0, 1.571, 0.0)
ob_motor3_001.scale = (0.4023, 0.4023, 0.6626)
ob_motor3_001.lineart.crease_threshold = 0.0
ob_u_plate_03.parent = ob_motor3_001
ob_u_plate_03.matrix_parent_inverse = Matrix(((1.877e-07, -0.0, -2.486, 2.5), (-0.0, 2.486, 0.0, 0.001483), (1.509, 0.0, 1.139e-07, -10.85), (-0.0, -0.0, -0.0, 1.0)))
ob_u_plate_03.location = (7.727, -0.0005964, 1.006)
ob_u_plate_03.rotation_euler = (1.571, -0.0, 1.571)
ob_u_plate_03.lineart.crease_threshold = 0.0
ob_cube_002.parent = ob_motor3_001
ob_cube_002.matrix_parent_inverse = Matrix(((1.877e-07, -0.0, -2.486, 2.5), (-0.0, 2.486, 0.0, 0.001483), (1.509, 0.0, 1.139e-07, -10.85), (-0.0, -0.0, -0.0, 1.0)))
ob_cube_002.location = (8.754, 1.109, 1.006)
ob_cube_002.scale = (1.0, 0.1098, 1.0)
ob_cube_002.lineart.crease_threshold = 0.0
ob_cube_003.parent = ob_motor3_001
ob_cube_003.matrix_parent_inverse = Matrix(((1.877e-07, -0.0, -2.486, 2.5), (-0.0, 2.486, 0.0, 0.001483), (1.509, 0.0, 1.139e-07, -10.85), (-0.0, -0.0, -0.0, 1.0)))
ob_cube_003.location = (8.754, -1.111, 1.006)
ob_cube_003.scale = (1.0, 0.1098, 1.0)
ob_cube_003.lineart.crease_threshold = 0.0
ob_u_plate_06.parent = ob_motor3_001
ob_u_plate_06.matrix_parent_inverse = Matrix(((1.877e-07, -0.0, -2.486, 2.5), (-0.0, 2.486, 0.0, 0.001483), (1.509, 0.0, 1.139e-07, -10.85), (-0.0, -0.0, -0.0, 1.0)))
ob_u_plate_06.location = (9.657, -0.0005964, 2.145)
ob_u_plate_06.scale = (1.0, 1.427, 0.03854)
ob_u_plate_06.lineart.crease_threshold = 0.0
ob_motor4.parent = ob_cube_002
ob_motor4.matrix_parent_inverse = Matrix(((1.0, -2.524e-29, 7.105e-15, -8.754), (2.334e-28, 9.105, -4.24e-09, -10.1), (7.105e-15, -3.553e-15, 1.0, -1.006), (-0.0, 0.0, -0.0, 1.0)))
ob_motor4.location = (12.23, 0.9995, 0.9102)
ob_motor4.rotation_euler = (1.571, -0.0, 0.0)
ob_motor4.scale = (0.3934, 0.3934, 0.4761)
ob_motor4.lineart.crease_threshold = 0.0
ob_u_plate_05.parent = ob_motor4
ob_u_plate_05.matrix_parent_inverse = Matrix(((2.542, 0.0, 0.0, -31.09), (0.0, -1.111e-07, 2.542, -2.314), (0.0, -2.1, -9.181e-08, 2.099), (-0.0, 0.0, -0.0, 1.0)))
ob_u_plate_05.location = (12.91, -0.04108, 0.9076)
ob_u_plate_05.rotation_euler = (-0.0, 3.145, -0.0)
ob_u_plate_05.scale = (0.1237, 1.0, 1.0)
ob_u_plate_05.lineart.crease_threshold = 0.0
ob_motor5.parent = ob_u_plate_05
ob_motor5.matrix_parent_inverse = Matrix(((-8.087, -0.0, 0.03127, 104.3), (0.0, 1.0, -0.0, 0.04108), (-0.003867, -0.0, -1.0, 0.9575), (-0.0, -0.0, -0.0, 1.0)))
ob_motor5.location = (12.91, -0.04108, 0.9076)
ob_motor5.rotation_euler = (-0.0, 1.571, 0.0)
ob_motor5.scale = (0.2977, 0.2977, 1.0)
ob_motor5.lineart.crease_threshold = 0.0
ob_tool.parent = ob_motor5
ob_tool.matrix_parent_inverse = Matrix(((0.07523, -1.564e-09, -3.358, 2.433), (-3.503e-11, 3.359, 1.564e-09, 0.1573), (0.9997, 1.043e-11, 0.0224, -12.97), (-0.0, 0.0, -0.0, 1.0)))
ob_tool.location = (14.58, -0.04684, 1.037)
ob_tool.scale = (0.539, 0.539, 0.539)
ob_tool.lineart.crease_threshold = 0.0
ob_sun.location = (8.137, -0.06463, 15.23)
ob_sun.lineart.crease_threshold = 0.0
ob_spot.location = (7.628, 5.878, -3.641)
ob_spot.rotation_euler = (-2.307, -0.2981, 0.6529)
ob_spot.lineart.crease_threshold = 0.0
ob_spot_001.location = (7.066, 6.111, -3.16)
ob_spot_001.rotation_euler = (-2.401, -0.7167, 0.1838)
ob_spot_001.lineart.crease_threshold = 0.0
ob_spot_002.location = (4.883, 7.2, -1.556)
ob_spot_002.rotation_euler = (-2.191, -0.8698, -0.06121)
ob_spot_002.lineart.crease_threshold = 0.0

# ---- collection membership
col_collection.objects.link(ob_light)
col_collection.objects.link(ob_camera)
col_collection.objects.link(ob_u_plate_01)
col_collection.objects.link(ob_motor1)
col_collection.objects.link(ob_pin)
col_collection.objects.link(ob_motor2)
col_collection.objects.link(ob_plane)
col_collection.objects.link(ob_motor3)
col_collection.objects.link(ob_pin2)
col_collection.objects.link(ob_pin3)
col_collection.objects.link(ob_u_plate_2)
col_collection.objects.link(ob_motor3_001)
col_collection.objects.link(ob_u_plate_03)
col_collection.objects.link(ob_cube_002)
col_collection.objects.link(ob_cube_003)
col_collection.objects.link(ob_u_plate_06)
col_collection.objects.link(ob_motor4)
col_collection.objects.link(ob_u_plate_05)
col_collection.objects.link(ob_motor5)
col_collection.objects.link(ob_tool)
col_collection.objects.link(ob_sun)
col_collection.objects.link(ob_spot)
col_collection.objects.link(ob_spot_001)
col_collection.objects.link(ob_spot_002)

# ---- scene / render settings (as saved in the file)
scene.camera = ob_camera
scene.frame_start = 1; scene.frame_end = 250; scene.frame_set(1)
scene.render.engine = 'BLENDER_EEVEE_NEXT'
scene.cycles.use_denoising = False
scene.cycles.samples = 128
scene.cycles.sampling_pattern = 'TABULATED_SOBOL'
scene.cycles.use_adaptive_sampling = False
scene.cycles.use_light_tree = False
scene.view_settings.view_transform = 'Filmic'
bpy.context.view_layer.update()
